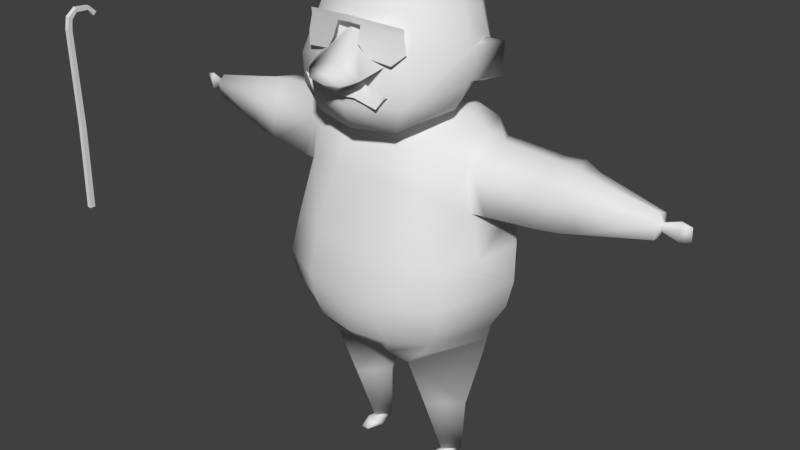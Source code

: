 # Source: Old_Man_02.blend  (saved by Blender 2.80.75; exported with 4.5.12 LTS)
import bpy
from mathutils import Matrix  # noqa: F401  (used for matrix-valued properties, if any)

bpy.ops.wm.read_factory_settings(use_empty=True)
scene = bpy.context.scene
scene.name = 'Scene'

# ---- collections
col_collection_1 = bpy.data.collections.new('Collection 1'); scene.collection.children.link(col_collection_1)
col_collection_2 = bpy.data.collections.new('Collection 2'); scene.collection.children.link(col_collection_2)

# ---- materials (node trees are filled in below, after node groups)
mat_material_002 = bpy.data.materials.new('Material.002')
mat_material_002.alpha_threshold = 0.0
mat_material_002.use_transparent_shadow = False
mat_material_002.roughness = 0.5
mat_material_002.line_color = (0.0, 0.0, 0.0, 1.0)
mat_material = bpy.data.materials.new('Material')
mat_material.alpha_threshold = 0.0
mat_material.use_transparent_shadow = False
mat_material.roughness = 0.5
mat_material.line_color = (0.0, 0.0, 0.0, 1.0)
mat_material_001 = bpy.data.materials.new('Material.001')
mat_material_001.use_transparent_shadow = False

# ---- material node trees
mat_material_001.use_nodes = True; mat_material_001.node_tree.nodes.clear()
_N = mat_material_001.node_tree.nodes; _L = mat_material_001.node_tree.links
n0 = _N.new('ShaderNodeOutputMaterial'); n0.name = 'Material Output'; n0.location = (300, 300)
n1 = _N.new('ShaderNodeBsdfPrincipled'); n1.name = 'Principled BSDF'; n1.location = (10, 300)
n1.distribution = 'GGX'
n1.subsurface_method = 'BURLEY'
n1.inputs[3].default_value = 1.45
n1.inputs[27].default_value = (0.0, 0.0, 0.0, 1.0)
n1.inputs[28].default_value = 1.0
_L.new(n1.outputs[0], n0.inputs[0])
n0.is_active_output = True

# ---- world
world_world = bpy.data.worlds.new('World'); scene.world = world_world
world_world.color = (0.05088, 0.05088, 0.05088)
world_world.use_sun_shadow = False
world_world.sun_shadow_jitter_overblur = 0.0
world_world.cycles.sampling_method = 'MANUAL'

# ---- meshes
me_cube_001 = bpy.data.meshes.new('Cube.001')
me_cube_001.from_pydata([(0.5481, -4.69, 4.487), (0.7322, -4.692, 4.503), (0.4582, -4.689, 4.397), (0.5054, -4.689, 4.357), (0.575, -4.69, 4.442), (0.7345, -4.692, 4.449), (0.8064, -4.693, 4.375), (0.8266, -4.693, 4.245), (0.8177, -4.693, 2.982), (0.8491, -4.694, 1.892), (0.9187, -4.695, 1.892), (0.8828, -4.694, 3.018), (0.8828, -4.694, 4.262), (0.8514, -4.694, 4.411), (0.5489, -4.628, 4.487), (0.733, -4.63, 4.503), (0.459, -4.627, 4.397), (0.5062, -4.627, 4.357), (0.5758, -4.628, 4.442), (0.7353, -4.63, 4.449), (0.8072, -4.631, 4.375), (0.8274, -4.631, 4.245), (0.8185, -4.631, 2.982), (0.8499, -4.632, 1.892), (0.9195, -4.633, 1.892), (0.8836, -4.632, 3.018), (0.8836, -4.632, 4.262), (0.8522, -4.632, 4.411), (0.8193, -0.9724, 2.239), (-0.9262, -0.75, 2.268), (0.7714, -0.6823, 3.682), (-0.6183, -0.6376, 4.037), (-3.893e-08, -1.244, 2.268), (-0.009764, -1.135, 4.082), (0.7902, -0.9219, 2.95), (-0.7438, -0.7333, 3.037), (-2.388e-07, -1.332, 3.037), (0.7458, -0.8274, 1.984), (0.02051, -1.076, 1.984), (-0.847, -0.659, 1.984), (0.02051, -0.07622, 1.551), (0.02051, -0.9905, 1.601), (-0.634, -0.5052, 1.601), (0.6795, -0.4936, 1.601), (0.9798, -0.4393, 1.984), (0.8405, -0.3453, 1.759), (0.7715, -0.1115, 1.705), (1.02, -0.2197, 1.984), (0.08933, -0.8325, 0.8969), (0.08923, -0.2229, 0.8969), (-0.2177, -0.5089, 0.8969), (0.3956, -0.5012, 0.8969), (-0.07167, -0.6744, 0.1007), (-0.07167, -0.3696, 0.1007), (-0.2219, -0.5126, 0.1007), (0.08339, -0.5088, 0.1007), (0.6426, -0.5244, 4.07), (0.04361, -0.7068, 4.283), (-0.3066, -0.5468, 4.283), (-0.397, -0.9011, 3.96), (-0.4107, -1.046, 3.037), (0.3809, -0.9996, 3.902), (0.4394, -1.185, 2.969), (-3.379e-07, -1.269, 3.367), (-0.3686, -0.9471, 3.537), (0.4102, -1.062, 3.436), (0.3199, -1.951, 3.864), (0.05983, -1.989, 4.05), (-0.2884, -1.891, 4.002), (-0.05342, -2.012, 3.414), (-0.3713, -1.906, 3.602), (0.2768, -1.971, 3.472), (0.1345, -2.846, 3.785), (0.04148, -2.846, 3.876), (-0.07906, -2.846, 3.835), (-0.02926, -2.846, 3.602), (-0.1256, -2.846, 3.688), (0.1022, -2.846, 3.625), (-0.6595, -0.6734, 3.537), (0.02148, -0.9223, 4.16), (0.3204, -1.737, 3.455), (-0.04055, -1.828, 3.393), (0.3451, -1.698, 3.878), (0.04256, -1.779, 4.067), (-0.2977, -1.645, 3.984), (-0.3479, -1.671, 3.581), (-0.2108, -2.081, 3.958), (0.05668, -2.136, 4.02), (0.2469, -2.122, 3.498), (-0.04928, -2.155, 3.446), (0.2881, -2.107, 3.851), (-0.2874, -2.089, 3.616), (-0.05592, -0.3541, 4.283), (-0.08222, -0.3089, 4.417), (0.3504, -0.3462, 4.166), (0.3415, -0.2625, 4.28), (-0.2776, -0.5673, 4.528), (0.8736, -0.4773, 4.27), (-0.4349, -0.6532, 4.844), (0.9397, -0.6131, 4.555), (0.8636, -0.7042, 4.815), (-0.009392, -1.4, 3.373), (-0.3735, -1.103, 3.547), (0.3894, -1.21, 3.44), (-0.375, -0.5571, 5.317), (0.7076, -0.5306, 5.418), (0.2941, -0.7421, 4.399), (0.2043, -0.8555, 4.691), (0.1982, -0.8445, 5.014), (0.1444, -0.7064, 5.373), (0.9215, -0.3995, 4.915), (1.175, -0.3178, 4.827), (1.301, -0.1925, 4.787), (1.028, -0.2347, 4.765), (0.9959, -0.3935, 4.63), (1.015, -0.5177, 4.704), (1.046, -0.3934, 4.535), (1.083, -0.1572, 4.607), (-0.01775, -0.8506, 4.641), (-0.02485, -0.8557, 5.068), (-0.1359, -0.9733, 4.679), (-0.1783, -0.963, 5.013), (-0.1818, -0.336, 5.609), (0.4902, -0.2971, 5.636), (0.133, -0.473, 5.625), (0.133, -0.2523, 5.732), (0.1311, -0.1693, 5.781), (0.4594, -0.1948, 5.781), (-0.01898, -0.1261, 5.696), (-0.1686, -0.1619, 5.675), (0.9487, -0.136, 5.266), (0.8471, -0.5711, 5.224), (0.8571, -0.6054, 5.053), (1.006, -0.15, 5.11), (0.9594, -0.507, 4.953), (0.9815, -0.2499, 4.98), (0.949, -0.135, 5.333), (0.8517, -0.573, 5.288), (-0.1154, -0.8271, 4.813), (-0.1185, -0.8319, 5.005), (-0.1208, -0.7238, 5.342), (0.04977, -2.877, 3.752), (0.01875, -2.877, 3.782), (-0.02147, -2.877, 3.768), (-0.004857, -2.877, 3.691), (-0.03701, -2.877, 3.719), (0.03901, -2.877, 3.699), (0.04977, -3.051, 3.774), (0.01875, -3.051, 3.846), (-0.02147, -3.051, 3.813), (-0.004857, -3.051, 3.631), (-0.03701, -3.051, 3.698), (0.03901, -3.051, 3.649), (0.01645, -3.157, 3.82), (-0.00193, -3.157, 3.652), (-0.1107, -0.5728, 0.1007), (-0.1107, -0.4712, 0.1007), (-0.03658, -0.5643, 0.1007), (-0.03658, -0.4797, 0.1007), (-0.1127, -0.5617, 0.04152), (-0.1127, -0.4824, 0.04152), (-0.04119, -0.551, 0.0718), (-0.04119, -0.4932, 0.0718), (-0.1138, -0.6109, -1.49e-08), (-0.1138, -0.4332, -1.49e-08), (0.2536, -0.5688, -1.49e-08), (0.2536, -0.4753, -1.49e-08), (-0.03328, -0.537, 0.05304), (-0.03413, -0.4793, 0.05304), (0.06987, -0.6433, -1.49e-08), (0.06987, -0.4059, -1.49e-08), (0.111, -0.5787, 0.06642), (0.1103, -0.4463, 0.06642), (0.8193, 0.9724, 2.239), (-0.9262, 0.75, 2.268), (0.7714, 0.6823, 3.682), (-0.6183, 0.6376, 4.037), (-3.893e-08, 1.244, 2.268), (-0.009764, 1.135, 4.082), (0.7902, 0.9219, 2.95), (-0.7438, 0.7333, 3.037), (-2.38e-07, 1.332, 3.037), (1.1, 0.0, 2.239), (1.06, 0.0, 1.984), (0.7458, 0.8274, 1.984), (0.02051, 1.076, 1.984), (-0.847, 0.659, 1.984), (0.02051, 0.07622, 1.551), (0.02051, 0.9905, 1.601), (-0.634, 0.5052, 1.601), (0.6795, 0.4936, 1.601), (0.9798, 0.4393, 1.984), (0.8405, 0.3453, 1.759), (0.7715, 0.1115, 1.705), (1.02, 0.2197, 1.984), (0.08933, 0.8325, 0.8969), (0.08923, 0.2229, 0.8969), (-0.2177, 0.5089, 0.8969), (0.3956, 0.5012, 0.8969), (-0.07167, 0.6744, 0.1007), (-0.07167, 0.3696, 0.1007), (-0.2219, 0.5126, 0.1007), (0.08339, 0.5088, 0.1007), (0.6426, 0.5244, 4.07), (0.04361, 0.7068, 4.283), (-0.3066, 0.5468, 4.283), (-0.397, 0.9011, 3.96), (-0.4107, 1.046, 3.037), (0.3809, 0.9996, 3.902), (0.4394, 1.185, 2.969), (-3.353e-07, 1.269, 3.367), (-0.3686, 0.9471, 3.537), (0.4102, 1.062, 3.436), (0.3199, 1.951, 3.864), (0.05983, 1.989, 4.05), (-0.2884, 1.891, 4.002), (-0.05342, 2.012, 3.414), (-0.3713, 1.906, 3.602), (0.2768, 1.971, 3.472), (0.1345, 2.846, 3.785), (0.04148, 2.846, 3.876), (-0.07906, 2.846, 3.835), (-0.02926, 2.846, 3.602), (-0.1256, 2.846, 3.688), (0.1022, 2.846, 3.625), (-0.6595, 0.6734, 3.537), (-0.9939, 2.793e-09, 2.26), (-0.7017, 2.596e-09, 4.037), (-0.8937, 6.861e-09, 2.992), (-0.9441, 4.901e-10, 1.984), (0.02051, 0.0, 1.551), (-0.7306, 2.193e-10, 1.601), (-0.3904, 1.082e-09, 4.283), (-0.1533, 4.244e-10, 4.283), (0.02148, 0.9223, 4.16), (0.7715, 0.0, 1.705), (0.3204, 1.737, 3.455), (-0.04055, 1.828, 3.393), (0.3451, 1.698, 3.878), (0.04256, 1.779, 4.067), (-0.2977, 1.645, 3.984), (-0.3479, 1.671, 3.581), (-0.2108, 2.081, 3.958), (0.05668, 2.136, 4.02), (0.2469, 2.122, 3.498), (-0.04928, 2.155, 3.446), (0.2881, 2.107, 3.851), (-0.2874, 2.089, 3.616), (-0.05592, 0.3541, 4.283), (-0.1691, 1.985e-10, 4.417), (-0.08222, 0.3089, 4.417), (0.3504, 0.3462, 4.166), (0.513, 5.428e-10, 4.141), (0.3415, 0.2625, 4.28), (0.4622, 3.152e-10, 4.261), (-0.4371, 1.923e-10, 4.528), (-0.2776, 0.5673, 4.528), (0.8736, 0.4773, 4.27), (0.969, 9.345e-10, 4.234), (-0.6373, -1.258e-10, 4.833), (-0.4349, 0.6532, 4.844), (0.9397, 0.6131, 4.555), (1.086, 3.415e-10, 4.504), (0.8636, 0.7042, 4.815), (1.001, 3.894e-10, 4.675), (-0.009392, 1.4, 3.373), (-0.3735, 1.103, 3.547), (0.3894, 1.21, 3.44), (-0.6435, 0.0, 5.299), (-0.375, 0.5571, 5.317), (0.7076, 0.5306, 5.418), (0.8398, 6.955e-09, 5.461), (0.2941, 0.7421, 4.399), (0.2043, 0.8555, 4.691), (0.1982, 0.8445, 5.014), (0.1444, 0.7064, 5.373), (0.9215, 0.3995, 4.915), (0.8372, 7.288e-10, 5.264), (1.175, 0.3178, 4.827), (1.143, 3.697e-10, 4.657), (1.096, 7.288e-10, 4.962), (1.326, 3.838e-10, 4.77), (1.301, 5.128e-10, 4.87), (1.278, 3.849e-10, 4.725), (1.301, 0.1925, 4.787), (1.028, 0.2347, 4.765), (0.9959, 0.3935, 4.63), (1.015, 0.5177, 4.704), (1.046, 0.3934, 4.535), (1.083, 0.1572, 4.607), (1.1, 3.241e-10, 4.599), (-0.01775, 0.8506, 4.641), (-0.02485, 0.8557, 5.068), (-0.1359, 0.9733, 4.679), (-0.1783, 0.963, 5.013), (-0.8293, 6.674e-09, 3.582), (-0.4042, 0.0, 5.607), (-0.1818, 0.336, 5.609), (0.4902, 0.2971, 5.636), (0.5935, 5.362e-10, 5.643), (0.133, 0.473, 5.625), (0.133, 0.2523, 5.732), (0.1311, 0.1693, 5.781), (0.1526, 0.0, 5.824), (0.4497, 2.091e-10, 5.788), (0.6171, 4.517e-10, 5.72), (0.4594, 0.1948, 5.781), (-0.1709, 0.0, 5.705), (-0.01898, 0.1261, 5.696), (-0.1686, 0.1619, 5.675), (0.9487, 0.136, 5.266), (0.8471, 0.5711, 5.224), (0.8571, 0.6054, 5.053), (1.006, 0.15, 5.11), (0.9594, 0.507, 4.953), (0.9815, 0.2499, 4.98), (0.949, 0.135, 5.333), (0.8517, 0.573, 5.288), (0.9475, 6.677e-10, 5.271), (0.948, 6.422e-10, 5.339), (-0.1154, 0.8271, 4.813), (-0.1185, 0.8319, 5.005), (-0.1208, 0.7238, 5.342), (0.04977, 2.877, 3.752), (0.01875, 2.877, 3.782), (-0.02147, 2.877, 3.768), (-0.004857, 2.877, 3.691), (-0.03701, 2.877, 3.719), (0.03901, 2.877, 3.699), (0.04977, 3.051, 3.774), (0.01875, 3.051, 3.846), (-0.02147, 3.051, 3.813), (-0.004857, 3.051, 3.631), (-0.03701, 3.051, 3.698), (0.03901, 3.051, 3.649), (0.01645, 3.157, 3.82), (-0.00193, 3.157, 3.652), (-0.1107, 0.5728, 0.1007), (-0.1107, 0.4712, 0.1007), (-0.03658, 0.5643, 0.1007), (-0.03658, 0.4797, 0.1007), (-0.1127, 0.5617, 0.04152), (-0.1127, 0.4824, 0.04152), (-0.04119, 0.551, 0.0718), (-0.04119, 0.4932, 0.0718), (-0.1138, 0.6109, -1.49e-08), (-0.1138, 0.4332, -1.49e-08), (0.2536, 0.5688, -1.49e-08), (0.2536, 0.4753, -1.49e-08), (-0.03328, 0.537, 0.05304), (-0.03413, 0.4793, 0.05304), (0.06987, 0.6433, -1.49e-08), (0.06987, 0.4059, -1.49e-08), (0.111, 0.5787, 0.06642), (0.1103, 0.4463, 0.06642), (-0.0007807, -1.325, 2.593), (0.838, -1.015, 2.502), (-0.8444, -0.7738, 2.593), (-0.9505, 6.062e-09, 2.57), (-0.0007807, 1.325, 2.593), (0.838, 1.015, 2.502), (-0.8444, 0.7738, 2.593), (0.02051, -1.033, 1.793), (-0.7405, -0.5821, 1.793), (0.733, -0.6861, 1.793), (-0.8373, 3.547e-10, 1.793), (0.02051, 1.033, 1.793), (-0.7405, 0.5821, 1.793), (0.733, 0.6861, 1.793), (1.1, -0.4283, 2.239), (0.8129, -0.3427, 3.682), (1.045, -0.4173, 3.039), (0.6757, -0.2701, 4.034), (1.122, -0.4487, 2.502), (1.1, 0.4283, 2.239), (0.8129, 0.3427, 3.682), (1.045, 0.4173, 3.039), (0.6757, 0.2701, 4.034), (1.122, 0.4487, 2.502)], [], [(2, 3, 4, 0), (0, 4, 5, 1), (6, 13, 1, 5), (7, 12, 13, 6), (8, 11, 12, 7), (9, 10, 11, 8), (16, 14, 18, 17), (14, 15, 19, 18), (20, 19, 15, 27), (21, 20, 27, 26), (22, 21, 26, 25), (23, 22, 25, 24), (4, 3, 17, 18), (12, 11, 25, 26), (5, 4, 18, 19), (13, 12, 26, 27), (6, 5, 19, 20), (1, 13, 27, 15), (7, 6, 20, 21), (8, 7, 21, 22), (0, 1, 15, 14), (9, 8, 22, 23), (2, 0, 14, 16), (10, 9, 23, 24), (3, 2, 16, 17), (11, 10, 24, 25), (28, 32, 38, 37), (204, 248, 251, 203), (371, 370, 30, 34), (78, 64, 59, 31), (80, 82, 66, 71), (356, 34, 62, 36, 355), (355, 36, 60, 35, 357), (373, 371, 34, 356), (173, 374, 194, 191, 184), (32, 29, 39, 38), (365, 231, 42, 363), (43, 41, 48, 51), (363, 42, 41, 362), (362, 41, 43, 364), (51, 48, 52, 55), (44, 45, 46, 47), (230, 40, 42, 231), (40, 230, 235, 46), (43, 40, 46, 45), (364, 43, 45), (50, 49, 53, 54), (49, 51, 55, 53), (40, 43, 51, 49), (42, 40, 49, 50), (41, 42, 50, 48), (54, 53, 156, 155, 52), (48, 50, 54, 52), (233, 232, 58, 57, 92), (47, 46, 235, 183), (31, 59, 33, 79), (227, 31, 58, 232), (81, 80, 71, 69), (61, 65, 30), (36, 63, 64, 60), (62, 65, 63, 36), (89, 88, 77, 75), (87, 86, 74, 73), (82, 83, 67, 66), (83, 84, 68, 67), (85, 81, 69, 70), (84, 85, 70, 68), (76, 75, 144, 145), (72, 73, 142, 141), (88, 90, 72, 77), (90, 87, 73, 72), (91, 89, 75, 76), (86, 91, 76, 74), (34, 30, 65, 62), (60, 64, 78, 35), (29, 226, 229, 39), (357, 35, 228, 358), (78, 31, 227, 295), (33, 61, 79), (30, 56, 61), (79, 61, 56, 57), (79, 57, 58, 31), (61, 103, 65), (102, 101, 81, 85), (33, 59, 84, 83), (61, 33, 83, 82), (101, 103, 80, 81), (80, 103, 61, 82), (68, 70, 91, 86), (70, 69, 89, 91), (66, 67, 87, 90), (71, 66, 90, 88), (67, 68, 86, 87), (69, 71, 88, 89), (233, 92, 93, 249), (374, 182, 183, 194), (252, 377, 203, 251), (94, 252, 254, 95), (92, 94, 95, 93), (249, 93, 96, 255), (95, 254, 258, 97), (93, 95, 97, 106, 96), (255, 96, 98, 259), (106, 97, 99, 107), (97, 258, 262, 99), (99, 262, 264, 110, 100), (138, 139, 98), (63, 65, 103, 101), (64, 63, 101, 102), (64, 102, 59), (59, 102, 85, 84), (108, 100, 105, 109), (277, 110, 111, 280), (259, 98, 104, 268), (139, 108, 109, 140), (99, 100, 108, 107), (96, 106, 107, 138, 98), (100, 110, 277, 271, 105), (283, 281, 112), (281, 282, 112), (110, 264, 279, 111), (282, 280, 111, 112), (279, 283, 112, 111), (115, 116, 114), (113, 114, 116, 117), (290, 264, 113, 117), (107, 118, 119, 108), (118, 120, 121, 119), (119, 121, 108), (118, 107, 120), (121, 120, 107, 108), (35, 78, 295, 228), (105, 271, 299, 123), (104, 140, 122), (109, 105, 123, 124), (268, 104, 122, 296), (303, 126, 127, 304), (124, 125, 122), (123, 125, 124), (126, 125, 123, 127), (305, 304, 127), (123, 299, 305, 127), (122, 125, 128, 129), (303, 307, 128, 126), (307, 296, 129), (129, 128, 307), (126, 128, 125), (130, 131, 132, 134, 135, 133), (130, 136, 137, 131), (130, 318, 319, 136), (98, 139, 140, 104), (107, 108, 139, 138), (109, 124, 122, 140), (122, 129, 296), (146, 141, 147, 152), (144, 146, 152, 150), (74, 76, 145, 143), (73, 74, 143, 142), (75, 77, 146, 144), (77, 72, 141, 146), (149, 151, 154, 153), (151, 150, 154), (141, 142, 148, 147), (145, 144, 150, 151), (143, 145, 151, 149), (142, 143, 149, 148), (148, 149, 153), (150, 152, 154), (152, 147, 153, 154), (147, 148, 153), (157, 155, 159, 161), (155, 157, 52), (53, 158, 156), (53, 55, 52, 157, 158), (162, 161, 167, 168), (155, 156, 160, 159), (156, 158, 162, 160), (158, 157, 161, 162), (159, 160, 164, 163), (169, 170, 166, 165), (159, 167, 161), (162, 168, 160), (172, 168, 167, 171), (166, 172, 171, 165), (163, 164, 170, 169), (166, 170, 172), (169, 165, 171), (163, 169, 171, 167), (172, 170, 164, 168), (164, 160, 168), (159, 163, 167), (173, 184, 185, 177), (377, 372, 370, 375), (376, 179, 175, 375), (225, 176, 206, 211), (236, 218, 213, 238), (360, 359, 181, 209, 179), (359, 361, 180, 207, 181), (378, 360, 179, 376), (182, 373, 369), (177, 185, 186, 174), (365, 367, 189, 231), (190, 198, 195, 188), (367, 366, 188, 189), (366, 368, 190, 188), (198, 202, 199, 195), (191, 194, 193, 192), (230, 231, 189, 187), (187, 193, 235, 230), (190, 192, 193, 187), (37, 364, 45, 44), (197, 201, 200, 196), (196, 200, 202, 198), (187, 196, 198, 190), (189, 197, 196, 187), (188, 195, 197, 189), (201, 199, 337, 338, 200), (195, 199, 201, 197), (233, 248, 204, 205, 232), (194, 183, 235, 193), (176, 234, 178, 206), (227, 232, 205, 176), (237, 216, 218, 236), (208, 175, 212), (181, 207, 211, 210), (209, 181, 210, 212), (245, 222, 224, 244), (243, 220, 221, 242), (238, 213, 214, 239), (239, 214, 215, 240), (241, 217, 216, 237), (240, 215, 217, 241), (223, 327, 326, 222), (219, 323, 324, 220), (244, 224, 219, 246), (246, 219, 220, 243), (247, 223, 222, 245), (242, 221, 223, 247), (179, 209, 212, 175), (207, 180, 225, 211), (174, 186, 229, 226), (361, 358, 228, 180), (225, 295, 227, 176), (178, 234, 208), (175, 208, 203), (234, 204, 203, 208), (234, 176, 205, 204), (208, 212, 267), (266, 241, 237, 265), (178, 239, 240, 206), (208, 238, 239, 178), (265, 237, 236, 267), (236, 238, 208, 267), (215, 242, 247, 217), (217, 247, 245, 216), (213, 246, 243, 214), (218, 244, 246, 213), (214, 243, 242, 215), (216, 245, 244, 218), (233, 249, 250, 248), (183, 182, 369, 47), (252, 372, 377), (251, 253, 254, 252), (248, 250, 253, 251), (249, 255, 256, 250), (253, 257, 258, 254), (250, 256, 272, 257, 253), (255, 259, 260, 256), (272, 273, 261, 257), (257, 261, 262, 258), (261, 263, 276, 264, 262), (320, 260, 321), (210, 265, 267, 212), (211, 266, 265, 210), (211, 206, 266), (206, 240, 241, 266), (274, 275, 270, 263), (277, 280, 278, 276), (259, 268, 269, 260), (321, 322, 275, 274), (261, 273, 274, 263), (256, 260, 320, 273, 272), (263, 270, 271, 277, 276), (283, 284, 281), (281, 284, 282), (276, 278, 279, 264), (282, 284, 278, 280), (279, 278, 284, 283), (287, 286, 288), (285, 289, 288, 286), (290, 289, 285, 264), (273, 274, 292, 291), (291, 292, 294, 293), (292, 274, 294), (291, 293, 273), (294, 274, 273, 293), (180, 228, 295, 225), (270, 298, 299, 271), (269, 297, 322), (275, 300, 298, 270), (268, 296, 297, 269), (303, 304, 306, 302), (300, 297, 301), (298, 300, 301), (302, 306, 298, 301), (305, 306, 304), (298, 306, 305, 299), (297, 309, 308, 301), (303, 302, 308, 307), (307, 309, 296), (309, 307, 308), (302, 301, 308), (310, 313, 315, 314, 312, 311), (310, 311, 317, 316), (310, 316, 319, 318), (260, 269, 322, 321), (273, 320, 321, 274), (275, 322, 297, 300), (297, 296, 309), (328, 334, 329, 323), (326, 332, 334, 328), (221, 325, 327, 223), (220, 324, 325, 221), (222, 326, 328, 224), (224, 328, 323, 219), (331, 335, 336, 333), (333, 336, 332), (323, 329, 330, 324), (327, 333, 332, 326), (325, 331, 333, 327), (324, 330, 331, 325), (330, 335, 331), (332, 336, 334), (334, 336, 335, 329), (329, 335, 330), (339, 343, 341, 337), (337, 199, 339), (200, 338, 340), (200, 340, 339, 199, 202), (344, 350, 349, 343), (337, 341, 342, 338), (338, 342, 344, 340), (340, 344, 343, 339), (341, 345, 346, 342), (351, 347, 348, 352), (341, 343, 349), (344, 342, 350), (354, 353, 349, 350), (348, 347, 353, 354), (345, 351, 352, 346), (348, 354, 352), (351, 353, 347), (345, 349, 353, 351), (354, 350, 346, 352), (346, 350, 342), (341, 349, 345), (174, 226, 358, 361), (374, 173, 360, 378), (177, 174, 361, 359), (173, 177, 359, 360), (29, 357, 358, 226), (369, 373, 356, 28), (32, 355, 357, 29), (28, 356, 355, 32), (185, 184, 368, 366), (186, 185, 366, 367), (229, 186, 367, 365), (38, 362, 364, 37), (39, 363, 362, 38), (229, 365, 363, 39), (184, 191, 192, 368), (368, 192, 190), (371, 376, 375, 370), (57, 56, 94, 92), (378, 376, 371, 373), (30, 370, 372, 56), (373, 182, 378), (372, 252, 94, 56), (374, 378, 182), (175, 203, 377, 375), (28, 37, 44, 47, 369)])
me_cube_001.polygons.foreach_set('use_smooth', [0, 0, 0, 0, 0, 0, 0, 0, 0, 0, 0, 0, 0, 0, 0, 0, 0, 0, 0, 0, 0, 0, 0, 0, 0, 0, 1, 1, 1, 1, 1, 1, 1, 1, 1, 1, 1, 1, 1, 1, 1, 1, 1, 1, 1, 1, 1, 1, 1, 1, 1, 1, 1, 1, 1, 1, 1, 1, 1, 1, 1, 1, 1, 1, 1, 1, 1, 1, 1, 1, 1, 1, 1, 1, 1, 1, 1, 1, 1, 1, 1, 1, 1, 1, 1, 1, 1, 1, 1, 1, 1, 1, 1, 1, 1, 1, 1, 1, 1, 1, 1, 1, 1, 1, 1, 1, 1, 1, 1, 1, 1, 1, 1, 1, 1, 1, 1, 1, 1, 1, 1, 1, 1, 1, 1, 1, 1, 1, 1, 1, 1, 1, 1, 1, 1, 1, 1, 1, 1, 1, 1, 1, 1, 1, 1, 1, 1, 1, 1, 1, 1, 1, 1, 1, 1, 1, 1, 1, 1, 1, 1, 1, 1, 1, 1, 1, 1, 1, 1, 1, 1, 1, 1, 1, 1, 1, 1, 1, 1, 1, 1, 1, 1, 1, 1, 1, 1, 1, 1, 1, 1, 1, 1, 1, 1, 1, 1, 1, 1, 1, 1, 1, 1, 1, 1, 1, 1, 1, 1, 1, 1, 1, 1, 1, 1, 1, 1, 1, 1, 1, 1, 1, 1, 1, 1, 1, 1, 1, 1, 1, 1, 1, 1, 1, 1, 1, 1, 1, 1, 1, 1, 1, 1, 1, 1, 1, 1, 1, 1, 1, 1, 1, 1, 1, 1, 1, 1, 1, 1, 1, 1, 1, 1, 1, 1, 1, 1, 1, 1, 1, 1, 1, 1, 1, 1, 1, 1, 1, 1, 1, 1, 1, 1, 1, 1, 1, 1, 1, 1, 1, 1, 1, 1, 1, 1, 1, 1, 1, 1, 1, 1, 1, 1, 1, 1, 1, 1, 1, 1, 1, 1, 1, 1, 1, 1, 1, 1, 1, 1, 1, 1, 1, 1, 1, 1, 1, 1, 1, 1, 1, 1, 1, 1, 1, 1, 1, 1, 1, 1, 1, 1, 1, 1, 1, 1, 1, 1, 1, 1, 1, 1, 1, 1, 1, 1, 1, 1, 1, 1, 1, 1, 1, 1, 1, 1, 1, 1, 1, 1, 1, 1, 1, 1, 1, 1, 1, 1, 1, 1, 1, 1])
me_cube_001.polygons.foreach_set('material_index', [0, 0, 0, 0, 0, 0, 0, 0, 0, 0, 0, 0, 0, 0, 0, 0, 0, 0, 0, 0, 0, 0, 0, 0, 0, 0, 1, 1, 1, 1, 1, 1, 1, 1, 1, 1, 1, 1, 1, 1, 1, 1, 1, 1, 1, 1, 1, 1, 1, 1, 1, 1, 1, 1, 1, 1, 1, 1, 1, 1, 1, 1, 1, 1, 1, 1, 1, 1, 1, 1, 1, 1, 1, 1, 1, 1, 1, 1, 1, 1, 1, 1, 1, 1, 1, 1, 1, 1, 1, 1, 1, 1, 1, 1, 1, 1, 1, 1, 1, 1, 1, 1, 1, 1, 1, 1, 1, 1, 1, 1, 1, 1, 1, 1, 1, 1, 1, 1, 1, 1, 1, 1, 1, 1, 1, 1, 1, 1, 1, 1, 1, 1, 1, 1, 1, 1, 1, 1, 1, 1, 1, 1, 1, 1, 1, 1, 1, 2, 2, 2, 1, 1, 1, 1, 1, 1, 1, 1, 1, 1, 1, 1, 1, 1, 1, 1, 1, 1, 1, 1, 1, 1, 1, 1, 1, 1, 1, 1, 1, 1, 1, 1, 1, 1, 1, 1, 1, 1, 1, 1, 1, 1, 1, 1, 1, 1, 1, 1, 1, 1, 1, 1, 1, 1, 1, 1, 1, 1, 1, 1, 1, 1, 1, 1, 1, 1, 1, 1, 1, 1, 1, 1, 1, 1, 1, 1, 1, 1, 1, 1, 1, 1, 1, 1, 1, 1, 1, 1, 1, 1, 1, 1, 1, 1, 1, 1, 1, 1, 1, 1, 1, 1, 1, 1, 1, 1, 1, 1, 1, 1, 1, 1, 1, 1, 1, 1, 1, 1, 1, 1, 1, 1, 1, 1, 1, 1, 1, 1, 1, 1, 1, 1, 1, 1, 1, 1, 1, 1, 1, 1, 1, 1, 1, 1, 1, 1, 1, 1, 1, 1, 1, 1, 1, 1, 1, 1, 1, 1, 1, 1, 1, 1, 2, 2, 2, 1, 1, 1, 1, 1, 1, 1, 1, 1, 1, 1, 1, 1, 1, 1, 1, 1, 1, 1, 1, 1, 1, 1, 1, 1, 1, 1, 1, 1, 1, 1, 1, 1, 1, 1, 1, 1, 1, 1, 1, 1, 1, 1, 1, 1, 1, 1, 1, 1, 1, 1, 1, 1, 1, 1, 1, 1, 1, 1, 1, 1, 1, 1, 1, 1, 1])
_uv = me_cube_001.uv_layers.new(name='UVMap')
_uv.uv.foreach_set('vector', [0.06296, 0.6001, 0.05733, 0.5953, 0.04904, 0.6055, 0.05225, 0.6108, 0.05225, 0.6108, 0.04904, 0.6055, 0.03003, 0.6063, 0.03031, 0.6127, 0.02147, 0.5974, 0.01612, 0.6017, 0.03031, 0.6127, 0.03003, 0.6063, 0.01906, 0.5819, 0.01237, 0.584, 0.01612, 0.6017, 0.02147, 0.5974, 0.02013, 0.4315, 0.01237, 0.4357, 0.01237, 0.584, 0.01906, 0.5819, 0.01638, 0.3016, 0.008086, 0.3016, 0.01237, 0.4357, 0.02013, 0.4315, 0.06286, 0.6001, 0.05215, 0.6108, 0.04894, 0.6055, 0.05724, 0.5953, 0.05215, 0.6108, 0.03021, 0.6127, 0.02994, 0.6063, 0.04894, 0.6055, 0.02137, 0.5974, 0.02994, 0.6063, 0.03021, 0.6127, 0.01602, 0.6017, 0.01896, 0.5819, 0.02137, 0.5974, 0.01602, 0.6017, 0.01227, 0.584, 0.02004, 0.4315, 0.01896, 0.5819, 0.01227, 0.584, 0.01227, 0.4357, 0.01629, 0.3016, 0.02004, 0.4315, 0.01227, 0.4357, 0.007991, 0.3016, 0.03196, 0.6055, 0.03206, 0.5953, 0.03945, 0.5953, 0.03934, 0.6055, 0.03148, 0.584, 0.03148, 0.4357, 0.03887, 0.4357, 0.03887, 0.584, 0.03171, 0.6063, 0.03196, 0.6055, 0.03934, 0.6055, 0.03909, 0.6063, 0.03153, 0.6017, 0.03148, 0.584, 0.03887, 0.584, 0.03891, 0.6017, 0.0316, 0.5974, 0.03171, 0.6063, 0.03909, 0.6063, 0.03898, 0.5974, 0.03172, 0.6127, 0.03153, 0.6017, 0.03891, 0.6017, 0.0391, 0.6127, 0.03157, 0.5819, 0.0316, 0.5974, 0.03898, 0.5974, 0.03895, 0.5819, 0.03158, 0.4315, 0.03157, 0.5819, 0.03895, 0.5819, 0.03897, 0.4315, 0.032, 0.6108, 0.03172, 0.6127, 0.0391, 0.6127, 0.03938, 0.6108, 0.03154, 0.3016, 0.03158, 0.4315, 0.03897, 0.4315, 0.03892, 0.3016, 0.03214, 0.6001, 0.032, 0.6108, 0.03938, 0.6108, 0.03952, 0.6001, 0.03143, 0.3016, 0.03154, 0.3016, 0.03892, 0.3016, 0.03881, 0.3016, 0.03206, 0.5953, 0.03214, 0.6001, 0.03952, 0.6001, 0.03945, 0.5953, 0.03148, 0.4357, 0.03143, 0.3016, 0.03881, 0.3016, 0.03887, 0.4357, 0.162, 0.07086, 0.01351, 0.07245, 0.02901, 0.01269, 0.1679, 0.02006, 0.4772, 0.4681, 0.4174, 0.5004, 0.398, 0.4244, 0.42, 0.3683, 0.2644, 0.192, 0.2751, 0.3028, 0.2183, 0.3042, 0.1725, 0.1853, 0.8558, 0.2877, 0.7861, 0.2937, 0.8029, 0.3671, 0.8605, 0.3695, 0.6224, 0.4649, 0.6866, 0.4692, 0.6833, 0.4353, 0.6245, 0.4323, 0.1608, 0.1134, 0.1725, 0.1853, 0.09894, 0.1965, 0.01655, 0.2188, 0.009317, 0.1347, 0.6821, 0.1305, 0.6856, 0.2098, 0.7737, 0.204, 0.8532, 0.1986, 0.8551, 0.1211, 0.2588, 0.1064, 0.2644, 0.192, 0.1725, 0.1853, 0.1608, 0.1134, 0.4978, 0.0689, 0.4009, 0.06308, 0.3703, 0.01464, 0.4106, 0.01689, 0.4914, 0.0183, 0.6869, 0.07105, 0.8639, 0.06711, 0.8679, 0.01601, 0.6979, 0.01011, 0.9839, 0.5796, 0.9842, 0.5988, 0.9243, 0.6106, 0.9196, 0.587, 0.8858, 0.9333, 0.988, 0.9328, 0.9798, 0.8546, 0.9297, 0.8468, 0.9196, 0.587, 0.9243, 0.6106, 0.8303, 0.6313, 0.8237, 0.6163, 0.9915, 0.949, 0.988, 0.9328, 0.8858, 0.9333, 0.8951, 0.9658, 0.9297, 0.8468, 0.9798, 0.8546, 0.9969, 0.7657, 0.9726, 0.7608, 0.8606, 0.9829, 0.8579, 0.9572, 0.8332, 0.9413, 0.8375, 0.9795, 0.9949, 0.677, 0.987, 0.6781, 0.9243, 0.6106, 0.9842, 0.5988, 0.8297, 0.8546, 0.8211, 0.8546, 0.8206, 0.9401, 0.8332, 0.9413, 0.8858, 0.9333, 0.8297, 0.8546, 0.8332, 0.9413, 0.8579, 0.9572, 0.8951, 0.9658, 0.8858, 0.9333, 0.8579, 0.9572, 0.8929, 0.714, 0.9382, 0.7378, 0.8851, 0.8131, 0.8642, 0.8064, 0.8967, 0.814, 0.9297, 0.8468, 0.9726, 0.7608, 0.9557, 0.7455, 0.8297, 0.8546, 0.8858, 0.9333, 0.9297, 0.8468, 0.8967, 0.814, 0.9243, 0.6106, 0.987, 0.6781, 0.9382, 0.7378, 0.8929, 0.714, 0.8303, 0.6313, 0.9243, 0.6106, 0.8929, 0.714, 0.8388, 0.708, 0.7613, 0.8887, 0.7645, 0.9376, 0.774, 0.9137, 0.7903, 0.8961, 0.8133, 0.8847, 0.8388, 0.708, 0.8929, 0.714, 0.8642, 0.8064, 0.8419, 0.8, 0.9276, 0.4953, 0.9439, 0.4564, 0.8533, 0.434, 0.7978, 0.4704, 0.8627, 0.4868, 0.8375, 0.9795, 0.8332, 0.9413, 0.8206, 0.9401, 0.8138, 0.9785, 0.8605, 0.3695, 0.8029, 0.3671, 0.7331, 0.4124, 0.7633, 0.4395, 0.9664, 0.3888, 0.8605, 0.3695, 0.8533, 0.434, 0.9439, 0.4564, 0.5695, 0.4406, 0.6224, 0.4649, 0.6245, 0.4323, 0.5764, 0.4114, 0.1451, 0.3682, 0.1179, 0.2827, 0.2183, 0.3042, 0.6856, 0.2098, 0.6963, 0.2691, 0.7861, 0.2937, 0.7737, 0.204, 0.09894, 0.1965, 0.1179, 0.2827, 0.02918, 0.2813, 0.01655, 0.2188, 0.585, 0.3896, 0.628, 0.4093, 0.646, 0.314, 0.6326, 0.3018, 0.724, 0.3963, 0.6825, 0.4105, 0.6662, 0.3125, 0.6812, 0.3035, 0.6866, 0.4692, 0.7403, 0.4517, 0.7304, 0.4201, 0.6833, 0.4353, 0.7414, 0.4503, 0.6878, 0.4672, 0.6847, 0.4333, 0.7317, 0.4186, 0.6233, 0.4633, 0.5705, 0.4387, 0.5778, 0.4103, 0.6256, 0.4309, 0.6878, 0.4672, 0.6233, 0.4633, 0.6256, 0.4309, 0.6847, 0.4333, 0.6475, 0.3126, 0.6337, 0.3019, 0.648, 0.2956, 0.6532, 0.3001, 0.6656, 0.3146, 0.6806, 0.3054, 0.6661, 0.2982, 0.661, 0.3025, 0.628, 0.4093, 0.681, 0.4119, 0.6656, 0.3146, 0.646, 0.314, 0.681, 0.4119, 0.7229, 0.3976, 0.6806, 0.3054, 0.6656, 0.3146, 0.6293, 0.4078, 0.5861, 0.3885, 0.6337, 0.3019, 0.6475, 0.3126, 0.6825, 0.4105, 0.6293, 0.4078, 0.6475, 0.3126, 0.6662, 0.3125, 0.1725, 0.1853, 0.2183, 0.3042, 0.1179, 0.2827, 0.09894, 0.1965, 0.7737, 0.204, 0.7861, 0.2937, 0.8558, 0.2877, 0.8532, 0.1986, 0.8639, 0.06711, 0.9897, 0.05979, 0.9859, 0.01017, 0.8679, 0.01601, 0.8551, 0.1211, 0.8532, 0.1986, 0.9869, 0.1954, 0.9902, 0.1184, 0.8558, 0.2877, 0.8605, 0.3695, 0.9664, 0.3888, 0.9797, 0.3025, 0.102, 0.4426, 0.1451, 0.3682, 0.1442, 0.4539, 0.2183, 0.3042, 0.244, 0.3702, 0.1451, 0.3682, 0.1442, 0.4539, 0.1451, 0.3682, 0.244, 0.3702, 0.1883, 0.4716, 0.7633, 0.4395, 0.7978, 0.4704, 0.8533, 0.434, 0.8605, 0.3695, 0.6942, 0.5671, 0.6196, 0.5364, 0.6189, 0.5587, 0.6208, 0.5349, 0.5607, 0.5038, 0.5705, 0.4387, 0.6233, 0.4633, 0.762, 0.5409, 0.6953, 0.5657, 0.6878, 0.4672, 0.7414, 0.4503, 0.6942, 0.5671, 0.7611, 0.5425, 0.7403, 0.4517, 0.6866, 0.4692, 0.5594, 0.5053, 0.6196, 0.5364, 0.6224, 0.4649, 0.5695, 0.4406, 0.6224, 0.4649, 0.6196, 0.5364, 0.6942, 0.5671, 0.6866, 0.4692, 0.6847, 0.4333, 0.6256, 0.4309, 0.6293, 0.4078, 0.6825, 0.4105, 0.6256, 0.4309, 0.5778, 0.4103, 0.5861, 0.3885, 0.6293, 0.4078, 0.6833, 0.4353, 0.7304, 0.4201, 0.7229, 0.3976, 0.681, 0.4119, 0.6245, 0.4323, 0.6833, 0.4353, 0.681, 0.4119, 0.628, 0.4093, 0.7317, 0.4186, 0.6847, 0.4333, 0.6825, 0.4105, 0.724, 0.3963, 0.5764, 0.4114, 0.6245, 0.4323, 0.628, 0.4093, 0.585, 0.3896, 0.263, 0.6482, 0.3404, 0.6756, 0.3243, 0.7044, 0.2534, 0.6699, 0.4009, 0.06308, 0.33, 0.06066, 0.3298, 0.01529, 0.3703, 0.01464, 0.3324, 0.4005, 0.3782, 0.3648, 0.42, 0.3683, 0.398, 0.4244, 0.4316, 0.6501, 0.5215, 0.6485, 0.5215, 0.6736, 0.4437, 0.6846, 0.3404, 0.6756, 0.4316, 0.6501, 0.4437, 0.6846, 0.3243, 0.7044, 0.2534, 0.6699, 0.3243, 0.7044, 0.3113, 0.7834, 0.2142, 0.7048, 0.4437, 0.6846, 0.5215, 0.6736, 0.5215, 0.7803, 0.4734, 0.7867, 0.3243, 0.7044, 0.4437, 0.6846, 0.4734, 0.7867, 0.4053, 0.7838, 0.3113, 0.7834, 0.1143, 0.9264, 0.01708, 0.9292, 0.01197, 0.8757, 0.1143, 0.875, 0.4053, 0.7838, 0.4734, 0.7867, 0.4674, 0.8151, 0.3882, 0.8198, 0.4734, 0.7867, 0.5215, 0.7803, 0.5215, 0.8072, 0.4674, 0.8151, 0.4674, 0.8151, 0.5215, 0.8072, 0.5215, 0.8237, 0.4874, 0.8485, 0.4585, 0.837, 0.3464, 0.8364, 0.3475, 0.8625, 0.2912, 0.8437, 0.5571, 0.5248, 0.6189, 0.5587, 0.6196, 0.5364, 0.5594, 0.5053, 0.6199, 0.5573, 0.558, 0.5234, 0.5607, 0.5038, 0.6208, 0.5349, 0.6199, 0.5573, 0.6208, 0.5349, 0.6953, 0.5657, 0.6953, 0.5657, 0.6208, 0.5349, 0.6233, 0.4633, 0.6878, 0.4672, 0.3883, 0.8595, 0.4585, 0.837, 0.4625, 0.901, 0.3903, 0.9093, 0.5215, 0.8895, 0.4874, 0.8485, 0.5105, 0.8446, 0.5215, 0.8575, 0.1143, 0.875, 0.01197, 0.8757, 0.02992, 0.8004, 0.1143, 0.8159, 0.3475, 0.8625, 0.3883, 0.8595, 0.3903, 0.9093, 0.3538, 0.9111, 0.4674, 0.8151, 0.4585, 0.837, 0.3883, 0.8595, 0.3882, 0.8198, 0.3113, 0.7834, 0.4053, 0.7838, 0.3882, 0.8198, 0.3464, 0.8364, 0.2912, 0.8437, 0.4585, 0.837, 0.4874, 0.8485, 0.5215, 0.8895, 0.5215, 0.9115, 0.4625, 0.901, 0.5215, 0.8421, 0.5215, 0.8439, 0.5171, 0.8444, 0.5215, 0.8439, 0.5215, 0.8463, 0.5171, 0.8444, 0.4874, 0.8485, 0.5215, 0.8237, 0.5215, 0.836, 0.5105, 0.8446, 0.5215, 0.8463, 0.5215, 0.8575, 0.5105, 0.8446, 0.5171, 0.8444, 0.5215, 0.836, 0.5215, 0.8421, 0.5171, 0.8444, 0.5105, 0.8446, 0.029, 0.9699, 0.0504, 0.9497, 0.04879, 0.9646, 0.07233, 0.9837, 0.04879, 0.9646, 0.0504, 0.9497, 0.08481, 0.9611, 0.107, 0.9584, 0.107, 0.976, 0.07233, 0.9837, 0.08481, 0.9611, 0.2304, 0.8882, 0.2619, 0.8828, 0.2597, 0.9427, 0.2288, 0.9335, 0.2619, 0.8828, 0.2867, 0.8876, 0.2867, 0.9352, 0.2597, 0.9427, 0.2466, 0.8259, 0.2732, 0.8169, 0.2175, 0.8119, 0.2522, 0.7565, 0.2219, 0.7667, 0.274, 0.7694, 0.2732, 0.8169, 0.274, 0.7694, 0.2219, 0.7667, 0.2175, 0.8119, 0.8532, 0.1986, 0.8558, 0.2877, 0.9797, 0.3025, 0.9869, 0.1954, 0.4625, 0.901, 0.5215, 0.9115, 0.5215, 0.953, 0.4688, 0.9579, 0.3087, 0.9256, 0.3538, 0.9111, 0.3481, 0.9837, 0.3903, 0.9093, 0.4625, 0.901, 0.4688, 0.9579, 0.4021, 0.96, 0.1143, 0.8159, 0.02992, 0.8004, 0.06408, 0.744, 0.1143, 0.7687, 0.1143, 0.6914, 0.09276, 0.6933, 0.09172, 0.6531, 0.1143, 0.6569, 0.04202, 0.6947, 0.07628, 0.6946, 0.06408, 0.744, 0.07149, 0.6418, 0.07628, 0.6946, 0.04202, 0.6947, 0.09276, 0.6933, 0.07628, 0.6946, 0.07149, 0.6418, 0.09172, 0.6531, 0.1143, 0.6394, 0.1143, 0.6569, 0.09172, 0.6531, 0.07149, 0.6418, 0.1143, 0.6286, 0.1143, 0.6394, 0.09172, 0.6531, 0.06408, 0.744, 0.07628, 0.6946, 0.09497, 0.7164, 0.09155, 0.738, 0.1143, 0.6914, 0.1143, 0.7362, 0.09497, 0.7164, 0.09276, 0.6933, 0.1143, 0.7362, 0.1143, 0.7687, 0.09155, 0.738, 0.09155, 0.738, 0.09497, 0.7164, 0.1143, 0.7362, 0.09276, 0.6933, 0.09497, 0.7164, 0.07628, 0.6946, 0.2275, 0.6142, 0.1649, 0.6082, 0.159, 0.5845, 0.1768, 0.5679, 0.2128, 0.5728, 0.2276, 0.5908, 0.2275, 0.6142, 0.2276, 0.6236, 0.1667, 0.6156, 0.1649, 0.6082, 0.2275, 0.6142, 0.2466, 0.6149, 0.2466, 0.6244, 0.2276, 0.6236, 0.2912, 0.8437, 0.3475, 0.8625, 0.3538, 0.9111, 0.3087, 0.9256, 0.3882, 0.8198, 0.3883, 0.8595, 0.3475, 0.8625, 0.3464, 0.8364, 0.3903, 0.9093, 0.4021, 0.96, 0.3481, 0.9837, 0.3538, 0.9111, 0.06408, 0.744, 0.09155, 0.738, 0.1143, 0.7687, 0.4208, 0.6033, 0.4213, 0.6167, 0.38, 0.6235, 0.3801, 0.5956, 0.4222, 0.5921, 0.4208, 0.6033, 0.3801, 0.5956, 0.379, 0.5845, 0.6662, 0.3125, 0.6475, 0.3126, 0.6532, 0.3001, 0.6614, 0.3008, 0.6812, 0.3035, 0.6662, 0.3125, 0.6614, 0.3008, 0.6665, 0.2965, 0.6326, 0.3018, 0.646, 0.314, 0.6524, 0.3015, 0.6474, 0.2963, 0.646, 0.314, 0.6656, 0.3146, 0.661, 0.3025, 0.6524, 0.3015, 0.3792, 0.5997, 0.3793, 0.626, 0.3529, 0.6368, 0.3529, 0.5959, 0.3793, 0.626, 0.3783, 0.6436, 0.3529, 0.6368, 0.4213, 0.6167, 0.422, 0.6274, 0.3794, 0.642, 0.38, 0.6235, 0.4203, 0.6207, 0.4207, 0.6312, 0.3783, 0.6436, 0.3793, 0.626, 0.4201, 0.6082, 0.4203, 0.6207, 0.3793, 0.626, 0.3792, 0.5997, 0.4213, 0.5977, 0.4201, 0.6082, 0.3792, 0.5997, 0.3783, 0.5876, 0.3783, 0.5876, 0.3792, 0.5997, 0.3529, 0.5959, 0.379, 0.5845, 0.3801, 0.5956, 0.3536, 0.593, 0.3801, 0.5956, 0.38, 0.6235, 0.3536, 0.6344, 0.3536, 0.593, 0.38, 0.6235, 0.3794, 0.642, 0.3536, 0.6344, 0.8191, 0.824, 0.823, 0.7925, 0.8064, 0.8051, 0.8101, 0.8168, 0.7903, 0.8961, 0.8018, 0.9095, 0.8133, 0.8847, 0.7645, 0.9376, 0.7882, 0.9241, 0.774, 0.9137, 0.7645, 0.9376, 0.8137, 0.9383, 0.8133, 0.8847, 0.8018, 0.9095, 0.7882, 0.9241, 0.797, 0.8181, 0.8101, 0.8168, 0.8054, 0.8148, 0.7996, 0.8134, 0.823, 0.7925, 0.7779, 0.7925, 0.7972, 0.8073, 0.8064, 0.8051, 0.7779, 0.7925, 0.7875, 0.827, 0.797, 0.8181, 0.7972, 0.8073, 0.7875, 0.827, 0.8191, 0.824, 0.8101, 0.8168, 0.797, 0.8181, 0.5602, 0.5962, 0.5589, 0.6099, 0.5503, 0.6238, 0.5522, 0.5821, 0.489, 0.6367, 0.489, 0.5807, 0.5324, 0.5971, 0.5324, 0.6191, 0.8064, 0.8051, 0.8054, 0.8148, 0.8101, 0.8168, 0.797, 0.8181, 0.7996, 0.8134, 0.7972, 0.8073, 0.6073, 0.6204, 0.5757, 0.6132, 0.5769, 0.5991, 0.6098, 0.5929, 0.6469, 0.6208, 0.6073, 0.6204, 0.6098, 0.5929, 0.648, 0.5943, 0.4456, 0.6291, 0.4456, 0.5871, 0.489, 0.5807, 0.489, 0.6367, 0.6469, 0.6208, 0.5985, 0.6406, 0.6073, 0.6204, 0.6023, 0.568, 0.648, 0.5943, 0.6098, 0.5929, 0.5522, 0.5821, 0.6023, 0.568, 0.6098, 0.5929, 0.5769, 0.5991, 0.6073, 0.6204, 0.5985, 0.6406, 0.5503, 0.6238, 0.5757, 0.6132, 0.5503, 0.6238, 0.5589, 0.6099, 0.5757, 0.6132, 0.5602, 0.5962, 0.5522, 0.5821, 0.5769, 0.5991, 0.4978, 0.0689, 0.4914, 0.0183, 0.6297, 0.009554, 0.6458, 0.06896, 0.3782, 0.3648, 0.2858, 0.3661, 0.2751, 0.3028, 0.3879, 0.3016, 0.3967, 0.1911, 0.4885, 0.1831, 0.4445, 0.3022, 0.3879, 0.3016, 0.8562, 0.2878, 0.861, 0.3697, 0.8034, 0.3672, 0.7865, 0.2938, 0.623, 0.4644, 0.6263, 0.4311, 0.6834, 0.4345, 0.6873, 0.4701, 0.4995, 0.1113, 0.6506, 0.1309, 0.6442, 0.2147, 0.562, 0.1935, 0.4885, 0.1831, 0.6825, 0.1307, 0.8556, 0.1213, 0.8537, 0.1988, 0.7742, 0.2041, 0.6861, 0.21, 0.4017, 0.1053, 0.4995, 0.1113, 0.4885, 0.1831, 0.3967, 0.1911, 0.33, 0.06066, 0.2588, 0.1064, 0.2591, 0.06399, 0.6874, 0.07122, 0.6983, 0.01027, 0.8683, 0.01614, 0.8643, 0.06724, 0.9837, 0.5792, 0.9193, 0.5866, 0.9241, 0.6102, 0.9839, 0.5984, 0.8863, 0.9336, 0.9302, 0.847, 0.9803, 0.8548, 0.9886, 0.933, 0.9193, 0.5866, 0.8235, 0.616, 0.83, 0.631, 0.9241, 0.6102, 0.992, 0.9493, 0.8956, 0.9661, 0.8863, 0.9336, 0.9886, 0.933, 0.9302, 0.847, 0.973, 0.7611, 0.9974, 0.7659, 0.9803, 0.8548, 0.8612, 0.9832, 0.8381, 0.9798, 0.8338, 0.9417, 0.8584, 0.9575, 0.9947, 0.6766, 0.9839, 0.5984, 0.9241, 0.6102, 0.9868, 0.6777, 0.8302, 0.8549, 0.8338, 0.9417, 0.8212, 0.9404, 0.8216, 0.8549, 0.8863, 0.9336, 0.8584, 0.9575, 0.8338, 0.9417, 0.8302, 0.8549, 0.9044, 0.9984, 0.8951, 0.9658, 0.8579, 0.9572, 0.8606, 0.9829, 0.8927, 0.7137, 0.8641, 0.8061, 0.8849, 0.8128, 0.9381, 0.7375, 0.8972, 0.8143, 0.9562, 0.7457, 0.973, 0.7611, 0.9302, 0.847, 0.8302, 0.8549, 0.8972, 0.8143, 0.9302, 0.847, 0.8863, 0.9336, 0.9241, 0.6102, 0.8927, 0.7137, 0.9381, 0.7375, 0.9868, 0.6777, 0.83, 0.631, 0.8386, 0.7077, 0.8927, 0.7137, 0.9241, 0.6102, 0.7615, 0.8885, 0.8135, 0.8849, 0.7904, 0.8961, 0.774, 0.9136, 0.7643, 0.9374, 0.8386, 0.7077, 0.8417, 0.7996, 0.8641, 0.8061, 0.8927, 0.7137, 0.9281, 0.4954, 0.8632, 0.4869, 0.7983, 0.4705, 0.8538, 0.4341, 0.9444, 0.4565, 0.8381, 0.9798, 0.8144, 0.9788, 0.8212, 0.9404, 0.8338, 0.9417, 0.861, 0.3697, 0.7638, 0.4397, 0.7336, 0.4125, 0.8034, 0.3672, 0.9669, 0.3889, 0.9444, 0.4565, 0.8538, 0.4341, 0.861, 0.3697, 0.5693, 0.4398, 0.5778, 0.4123, 0.6263, 0.4311, 0.623, 0.4644, 0.5183, 0.3647, 0.4445, 0.3022, 0.5441, 0.2795, 0.6861, 0.21, 0.7742, 0.2041, 0.7865, 0.2938, 0.6968, 0.2693, 0.562, 0.1935, 0.6442, 0.2147, 0.6323, 0.2771, 0.5441, 0.2795, 0.5861, 0.39, 0.6333, 0.3045, 0.6468, 0.3143, 0.6278, 0.4087, 0.7229, 0.3965, 0.6805, 0.3031, 0.666, 0.3128, 0.6812, 0.4101, 0.6873, 0.4701, 0.6834, 0.4345, 0.7307, 0.4203, 0.7395, 0.4517, 0.7395, 0.451, 0.7309, 0.4197, 0.6833, 0.4333, 0.6871, 0.4694, 0.6231, 0.4637, 0.6257, 0.4305, 0.5776, 0.4116, 0.5689, 0.4388, 0.6871, 0.4694, 0.6833, 0.4333, 0.6257, 0.4305, 0.6231, 0.4637, 0.6473, 0.3138, 0.6524, 0.3011, 0.647, 0.2968, 0.633, 0.3038, 0.6664, 0.3138, 0.6612, 0.302, 0.6661, 0.2974, 0.681, 0.3039, 0.6278, 0.4087, 0.6468, 0.3143, 0.6664, 0.3138, 0.6815, 0.4108, 0.6815, 0.4108, 0.6664, 0.3138, 0.681, 0.3039, 0.7231, 0.3971, 0.6278, 0.4081, 0.6473, 0.3138, 0.633, 0.3038, 0.5861, 0.3893, 0.6812, 0.4101, 0.666, 0.3128, 0.6473, 0.3138, 0.6278, 0.4081, 0.4885, 0.1831, 0.562, 0.1935, 0.5441, 0.2795, 0.4445, 0.3022, 0.7742, 0.2041, 0.8537, 0.1988, 0.8562, 0.2878, 0.7865, 0.2938, 0.8643, 0.06724, 0.8683, 0.01614, 0.9863, 0.01027, 0.9901, 0.05989, 0.8556, 0.1213, 0.9906, 0.1185, 0.9874, 0.1955, 0.8537, 0.1988, 0.8562, 0.2878, 0.9801, 0.3026, 0.9669, 0.3889, 0.861, 0.3697, 0.5623, 0.4378, 0.5207, 0.4498, 0.5183, 0.3647, 0.4445, 0.3022, 0.5183, 0.3647, 0.42, 0.3683, 0.5207, 0.4498, 0.4772, 0.4681, 0.42, 0.3683, 0.5183, 0.3647, 0.7638, 0.4397, 0.861, 0.3697, 0.8538, 0.4341, 0.7983, 0.4705, 0.6958, 0.5653, 0.6193, 0.5593, 0.6199, 0.536, 0.6198, 0.5355, 0.6231, 0.4637, 0.5689, 0.4388, 0.5611, 0.5037, 0.7612, 0.5401, 0.7395, 0.451, 0.6871, 0.4694, 0.6958, 0.5645, 0.6958, 0.5653, 0.6873, 0.4701, 0.7395, 0.4517, 0.7611, 0.5405, 0.5614, 0.5042, 0.5693, 0.4398, 0.623, 0.4644, 0.6199, 0.536, 0.623, 0.4644, 0.6873, 0.4701, 0.6958, 0.5653, 0.6199, 0.536, 0.6833, 0.4333, 0.6812, 0.4101, 0.6278, 0.4081, 0.6257, 0.4305, 0.6257, 0.4305, 0.6278, 0.4081, 0.5861, 0.3893, 0.5776, 0.4116, 0.6834, 0.4345, 0.6815, 0.4108, 0.7231, 0.3971, 0.7307, 0.4203, 0.6263, 0.4311, 0.6278, 0.4087, 0.6815, 0.4108, 0.6834, 0.4345, 0.7309, 0.4197, 0.7229, 0.3965, 0.6812, 0.4101, 0.6833, 0.4333, 0.5778, 0.4123, 0.5861, 0.39, 0.6278, 0.4087, 0.6263, 0.4311, 0.78, 0.6482, 0.7896, 0.6699, 0.7187, 0.7044, 0.7026, 0.6756, 0.3298, 0.01529, 0.33, 0.06066, 0.2591, 0.06399, 0.2892, 0.01511, 0.3324, 0.4005, 0.2858, 0.3661, 0.3782, 0.3648, 0.6114, 0.6501, 0.5994, 0.6846, 0.5215, 0.6736, 0.5215, 0.6485, 0.7026, 0.6756, 0.7187, 0.7044, 0.5994, 0.6846, 0.6114, 0.6501, 0.7896, 0.6699, 0.8288, 0.7048, 0.7318, 0.7834, 0.7187, 0.7044, 0.5994, 0.6846, 0.5696, 0.7867, 0.5215, 0.7803, 0.5215, 0.6736, 0.7187, 0.7044, 0.7318, 0.7834, 0.6377, 0.7838, 0.5696, 0.7867, 0.5994, 0.6846, 0.1143, 0.9264, 0.1143, 0.875, 0.2166, 0.8757, 0.2115, 0.9292, 0.6377, 0.7838, 0.6548, 0.8198, 0.5756, 0.8151, 0.5696, 0.7867, 0.5696, 0.7867, 0.5756, 0.8151, 0.5215, 0.8072, 0.5215, 0.7803, 0.5756, 0.8151, 0.5845, 0.837, 0.5556, 0.8485, 0.5215, 0.8237, 0.5215, 0.8072, 0.6966, 0.8364, 0.7518, 0.8437, 0.6956, 0.8625, 0.5568, 0.5231, 0.5614, 0.5042, 0.6199, 0.536, 0.6193, 0.5593, 0.6189, 0.5586, 0.6198, 0.5355, 0.5611, 0.5037, 0.5565, 0.5224, 0.6189, 0.5586, 0.6958, 0.5645, 0.6198, 0.5355, 0.6958, 0.5645, 0.6871, 0.4694, 0.6231, 0.4637, 0.6198, 0.5355, 0.6547, 0.8595, 0.6527, 0.9093, 0.5806, 0.901, 0.5845, 0.837, 0.5215, 0.8895, 0.5215, 0.8575, 0.5326, 0.8446, 0.5556, 0.8485, 0.1143, 0.875, 0.1143, 0.8159, 0.1986, 0.8004, 0.2166, 0.8757, 0.6956, 0.8625, 0.6892, 0.9111, 0.6527, 0.9093, 0.6547, 0.8595, 0.5756, 0.8151, 0.6548, 0.8198, 0.6547, 0.8595, 0.5845, 0.837, 0.7318, 0.7834, 0.7518, 0.8437, 0.6966, 0.8364, 0.6548, 0.8198, 0.6377, 0.7838, 0.5845, 0.837, 0.5806, 0.901, 0.5215, 0.9115, 0.5215, 0.8895, 0.5556, 0.8485, 0.5215, 0.8421, 0.5259, 0.8444, 0.5215, 0.8439, 0.5215, 0.8439, 0.5259, 0.8444, 0.5215, 0.8463, 0.5556, 0.8485, 0.5326, 0.8446, 0.5215, 0.836, 0.5215, 0.8237, 0.5215, 0.8463, 0.5259, 0.8444, 0.5326, 0.8446, 0.5215, 0.8575, 0.5215, 0.836, 0.5326, 0.8446, 0.5259, 0.8444, 0.5215, 0.8421, 0.185, 0.9699, 0.1652, 0.9646, 0.1636, 0.9497, 0.1416, 0.9837, 0.1292, 0.9611, 0.1636, 0.9497, 0.1652, 0.9646, 0.107, 0.9584, 0.1292, 0.9611, 0.1416, 0.9837, 0.107, 0.976, 0.2306, 0.889, 0.2289, 0.9343, 0.2598, 0.9436, 0.2621, 0.8837, 0.2621, 0.8837, 0.2598, 0.9436, 0.2868, 0.9362, 0.2869, 0.8886, 0.2474, 0.8257, 0.2182, 0.8122, 0.2739, 0.8162, 0.2519, 0.7562, 0.2738, 0.7686, 0.2217, 0.7669, 0.2739, 0.8162, 0.2182, 0.8122, 0.2217, 0.7669, 0.2738, 0.7686, 0.8537, 0.1988, 0.9874, 0.1955, 0.9801, 0.3026, 0.8562, 0.2878, 0.5806, 0.901, 0.5743, 0.9579, 0.5215, 0.953, 0.5215, 0.9115, 0.7343, 0.9256, 0.6949, 0.9837, 0.6892, 0.9111, 0.6527, 0.9093, 0.641, 0.96, 0.5743, 0.9579, 0.5806, 0.901, 0.1143, 0.8159, 0.1143, 0.7687, 0.1645, 0.744, 0.1986, 0.8004, 0.1143, 0.6914, 0.1143, 0.6569, 0.1368, 0.6531, 0.1358, 0.6933, 0.1865, 0.6947, 0.1645, 0.744, 0.1522, 0.6946, 0.157, 0.6418, 0.1865, 0.6947, 0.1522, 0.6946, 0.1358, 0.6933, 0.1368, 0.6531, 0.157, 0.6418, 0.1522, 0.6946, 0.1143, 0.6394, 0.1368, 0.6531, 0.1143, 0.6569, 0.157, 0.6418, 0.1368, 0.6531, 0.1143, 0.6394, 0.1143, 0.6286, 0.1645, 0.744, 0.137, 0.738, 0.1336, 0.7164, 0.1522, 0.6946, 0.1143, 0.6914, 0.1358, 0.6933, 0.1336, 0.7164, 0.1143, 0.7362, 0.1143, 0.7362, 0.137, 0.738, 0.1143, 0.7687, 0.137, 0.738, 0.1143, 0.7362, 0.1336, 0.7164, 0.1358, 0.6933, 0.1522, 0.6946, 0.1336, 0.7164, 0.2656, 0.6142, 0.2655, 0.5908, 0.2803, 0.5728, 0.3164, 0.568, 0.3341, 0.5846, 0.3283, 0.6082, 0.2656, 0.6142, 0.3283, 0.6082, 0.3265, 0.6157, 0.2655, 0.6236, 0.2656, 0.6142, 0.2655, 0.6236, 0.2466, 0.6244, 0.2466, 0.6149, 0.7518, 0.8437, 0.7343, 0.9256, 0.6892, 0.9111, 0.6956, 0.8625, 0.6548, 0.8198, 0.6966, 0.8364, 0.6956, 0.8625, 0.6547, 0.8595, 0.6527, 0.9093, 0.6892, 0.9111, 0.6949, 0.9837, 0.641, 0.96, 0.1645, 0.744, 0.1143, 0.7687, 0.137, 0.738, 0.4209, 0.6244, 0.3802, 0.6322, 0.3802, 0.6043, 0.4214, 0.611, 0.4223, 0.6356, 0.3791, 0.6432, 0.3802, 0.6322, 0.4209, 0.6244, 0.666, 0.3128, 0.6606, 0.3013, 0.6524, 0.3011, 0.6473, 0.3138, 0.6805, 0.3031, 0.6655, 0.2968, 0.6606, 0.3013, 0.666, 0.3128, 0.6333, 0.3045, 0.6473, 0.2965, 0.6526, 0.3014, 0.6468, 0.3143, 0.6468, 0.3143, 0.6526, 0.3014, 0.6612, 0.302, 0.6664, 0.3138, 0.3785, 0.6308, 0.3521, 0.6342, 0.3528, 0.5934, 0.379, 0.6046, 0.379, 0.6046, 0.3528, 0.5934, 0.3783, 0.587, 0.4214, 0.611, 0.3802, 0.6043, 0.3795, 0.5858, 0.4221, 0.6004, 0.4199, 0.6106, 0.379, 0.6046, 0.3783, 0.587, 0.4205, 0.6001, 0.4195, 0.6231, 0.3785, 0.6308, 0.379, 0.6046, 0.4199, 0.6106, 0.4205, 0.6336, 0.3774, 0.643, 0.3785, 0.6308, 0.4195, 0.6231, 0.3774, 0.643, 0.3521, 0.6342, 0.3785, 0.6308, 0.3791, 0.6432, 0.3537, 0.6347, 0.3802, 0.6322, 0.3802, 0.6322, 0.3537, 0.6347, 0.3538, 0.5934, 0.3802, 0.6043, 0.3802, 0.6043, 0.3538, 0.5934, 0.3795, 0.5858, 0.8193, 0.8241, 0.8102, 0.8169, 0.8065, 0.8052, 0.8231, 0.7926, 0.7904, 0.8961, 0.8135, 0.8849, 0.8018, 0.9095, 0.7643, 0.9374, 0.774, 0.9136, 0.7882, 0.9241, 0.7643, 0.9374, 0.7882, 0.9241, 0.8018, 0.9095, 0.8135, 0.8849, 0.8135, 0.9384, 0.7971, 0.8182, 0.7997, 0.8135, 0.8056, 0.8149, 0.8102, 0.8169, 0.8231, 0.7926, 0.8065, 0.8052, 0.7974, 0.8074, 0.7781, 0.7926, 0.7781, 0.7926, 0.7974, 0.8074, 0.7971, 0.8182, 0.7876, 0.8271, 0.7876, 0.8271, 0.7971, 0.8182, 0.8102, 0.8169, 0.8193, 0.8241, 0.5601, 0.5961, 0.5521, 0.582, 0.5503, 0.6237, 0.5589, 0.6098, 0.489, 0.5801, 0.5324, 0.5977, 0.5324, 0.6197, 0.489, 0.6361, 0.8065, 0.8052, 0.8102, 0.8169, 0.8056, 0.8149, 0.7971, 0.8182, 0.7974, 0.8074, 0.7997, 0.8135, 0.6073, 0.6201, 0.6098, 0.5926, 0.5768, 0.5989, 0.5757, 0.613, 0.6469, 0.6205, 0.648, 0.5939, 0.6098, 0.5926, 0.6073, 0.6201, 0.4456, 0.5877, 0.489, 0.5801, 0.489, 0.6361, 0.4456, 0.6297, 0.6469, 0.6205, 0.6073, 0.6201, 0.5985, 0.6403, 0.6022, 0.5678, 0.6098, 0.5926, 0.648, 0.5939, 0.5521, 0.582, 0.5768, 0.5989, 0.6098, 0.5926, 0.6022, 0.5678, 0.6073, 0.6201, 0.5757, 0.613, 0.5503, 0.6237, 0.5985, 0.6403, 0.5503, 0.6237, 0.5757, 0.613, 0.5589, 0.6098, 0.5601, 0.5961, 0.5768, 0.5989, 0.5521, 0.582, 0.8643, 0.06724, 0.9901, 0.05989, 0.9906, 0.1185, 0.8556, 0.1213, 0.4009, 0.06308, 0.4978, 0.0689, 0.4995, 0.1113, 0.4017, 0.1053, 0.6874, 0.07122, 0.8643, 0.06724, 0.8556, 0.1213, 0.6825, 0.1307, 0.4978, 0.0689, 0.6458, 0.06896, 0.6506, 0.1309, 0.4995, 0.1113, 0.8639, 0.06711, 0.8551, 0.1211, 0.9902, 0.1184, 0.9897, 0.05979, 0.2591, 0.06399, 0.2588, 0.1064, 0.1608, 0.1134, 0.162, 0.07086, 0.6869, 0.07105, 0.6821, 0.1305, 0.8551, 0.1211, 0.8639, 0.06711, 0.162, 0.07086, 0.1608, 0.1134, 0.009317, 0.1347, 0.01351, 0.07245, 0.9955, 0.9655, 0.9049, 0.9987, 0.8956, 0.9661, 0.992, 0.9493, 0.9146, 0.5629, 0.8169, 0.601, 0.8235, 0.616, 0.9193, 0.5866, 0.9834, 0.5601, 0.9146, 0.5629, 0.9193, 0.5866, 0.9837, 0.5792, 0.9949, 0.9652, 0.9915, 0.949, 0.8951, 0.9658, 0.9044, 0.9984, 0.9148, 0.5633, 0.9196, 0.587, 0.8237, 0.6163, 0.8171, 0.6013, 0.9837, 0.5605, 0.9839, 0.5796, 0.9196, 0.587, 0.9148, 0.5633, 0.9049, 0.9987, 0.8612, 0.9832, 0.8584, 0.9575, 0.8956, 0.9661, 0.8956, 0.9661, 0.8584, 0.9575, 0.8863, 0.9336, 0.2644, 0.192, 0.3967, 0.1911, 0.3879, 0.3016, 0.2751, 0.3028, 0.1883, 0.4716, 0.244, 0.3702, 0.2671, 0.4261, 0.249, 0.5029, 0.4017, 0.1053, 0.3967, 0.1911, 0.2644, 0.192, 0.2588, 0.1064, 0.2183, 0.3042, 0.2751, 0.3028, 0.2858, 0.3661, 0.244, 0.3702, 0.2588, 0.1064, 0.33, 0.06066, 0.4017, 0.1053, 0.2858, 0.3661, 0.3324, 0.4005, 0.2671, 0.4261, 0.244, 0.3702, 0.4009, 0.06308, 0.4017, 0.1053, 0.33, 0.06066, 0.4445, 0.3022, 0.42, 0.3683, 0.3782, 0.3648, 0.3879, 0.3016, 0.162, 0.07086, 0.1679, 0.02006, 0.2489, 0.01781, 0.2892, 0.01511, 0.2591, 0.06399])
me_cube_001.materials.append(mat_material_002)
me_cube_001.materials.append(mat_material)
me_cube_001.materials.append(mat_material_001)
me_cube_001.use_remesh_preserve_volume = False
me_cube_001.use_remesh_preserve_attributes = False
me_cube_001.use_mirror_vertex_groups = False
me_cube_001.update()
arm_armature = bpy.data.armatures.new('Armature')  # bones are not reproduced

# ---- objects
ob_cube_001 = bpy.data.objects.new('Cube.001', me_cube_001)
ob_armature = bpy.data.objects.new('Armature', arm_armature)

# ---- transforms, parenting, visibility, modifiers, constraints
ob_cube_001.parent = ob_armature
ob_cube_001.matrix_parent_inverse = Matrix(((-4.371e-08, -1.0, 0.0, -0.0), (1.0, -4.371e-08, -0.0, 0.0), (0.0, -0.0, 1.0, -1.844), (-0.0, 0.0, -0.0, 1.0)))
ob_cube_001.location = (0.0, 0.0, 0.0)
ob_cube_001.rotation_euler = (0.0, 0.0, -1.571)
ob_cube_001.lock_rotations_4d = False
ob_cube_001.empty_display_type = 'ARROWS'
ob_cube_001.lineart.crease_threshold = 0.0
_vg = ob_cube_001.vertex_groups.new(name='Walking Stick')
_vg.add([0, 1, 2, 3, 4, 5, 6, 7, 8, 9, 10, 11, 12, 13, 14, 15, 16, 17, 18, 19, 20, 21, 22, 23, 24, 25, 26, 27], 1.0, 'REPLACE')
_vg = ob_cube_001.vertex_groups.new(name='Leg_Upper.L')
for _i, _w in zip([40, 185, 187, 188, 190, 195, 196, 197, 198, 230, 366], [0.1532, 0.3327, 0.6401, 0.5839, 0.2044, 0.8616, 0.8509, 0.8384, 0.8643, 0.4226, 0.4889]): _vg.add([_i], _w, 'REPLACE')
_vg = ob_cube_001.vertex_groups.new(name='Leg_Lower.L')
for _i, _w in zip([195, 196, 197, 198, 199, 200, 201, 202, 337, 338, 339, 340, 341, 342, 343, 344, 345, 346, 347, 348, 349, 350, 351, 352, 353, 354], [0.8297, 0.817, 0.8162, 0.8362, 0.9277, 0.9332, 0.932, 0.9357, 0.9958, 0.997, 0.9987, 0.9992, 0.9911, 0.9922, 0.9994, 0.9997, 0.9464, 0.9499, 0.4986, 0.5009, 0.9977, 0.995, 0.8395, 0.8502, 0.8707, 0.8632]): _vg.add([_i], _w, 'REPLACE')
_vg = ob_cube_001.vertex_groups.new(name='Leg_Upper.R')
for _i, _w in zip([38, 40, 41, 43, 48, 49, 50, 51, 187, 230, 362], [0.3327, 0.6401, 0.5839, 0.2044, 0.8616, 0.8509, 0.8384, 0.8643, 0.1532, 0.4226, 0.4889]): _vg.add([_i], _w, 'REPLACE')
_vg = ob_cube_001.vertex_groups.new(name='Leg_Lower.R')
for _i, _w in zip([48, 49, 50, 51, 52, 53, 54, 55, 155, 156, 157, 158, 159, 160, 161, 162, 163, 164, 165, 166, 167, 168, 169, 170, 171, 172], [0.8297, 0.817, 0.8162, 0.8362, 0.9277, 0.9332, 0.932, 0.9357, 0.9958, 0.997, 0.9987, 0.9992, 0.9911, 0.9922, 0.9994, 0.9997, 0.9464, 0.9499, 0.4986, 0.5009, 0.9977, 0.995, 0.8395, 0.8502, 0.8707, 0.8632]): _vg.add([_i], _w, 'REPLACE')
_vg = ob_cube_001.vertex_groups.new(name='Pelvis')
for _i, _w in zip([40, 43, 44, 45, 46, 47, 49, 182, 183, 187, 190, 191, 192, 193, 194, 196, 230, 235], [1.0, 0.3312, 0.02894, 0.3361, 0.6396, 0.1764, 0.2163, 0.02533, 0.1437, 1.0, 0.3357, 0.04173, 0.3419, 0.6409, 0.1825, 0.2163, 1.0, 0.6607]): _vg.add([_i], _w, 'REPLACE')
_vg = ob_cube_001.vertex_groups.new(name='Spine')
for _i, _w in zip([28, 29, 30, 31, 32, 34, 35, 36, 37, 38, 39, 40, 41, 42, 43, 44, 45, 46, 47, 49, 51, 56, 59, 60, 62, 63, 64, 65, 78, 92, 94, 95, 101, 102, 103, 173, 174, 175, 176, 177, 179, 180, 181, 182, 183, 184, 185, 186, 187, 188, 189, 190, 191, 192, 193, 194, 196, 198, 203, 206, 207, 208, 209, 210, 211, 212, 225, 226, 227, 228, 229, 230, 231, 232, 233, 235, 248, 251, 252, 253, 254, 265, 266, 267, 295, 355, 356, 357, 358, 359, 360, 361, 362, 363, 364, 365, 366, 367, 368, 369, 370, 371, 372, 373, 374, 375, 376, 377, 378], [0.2802, 0.2681, 0.3322, 0.02161, 0.2272, 0.4831, 0.6958, 0.2931, 0.5415, 0.4089, 0.2532, 0.9522, 0.3767, 0.4386, 0.7338, 0.6605, 0.775, 0.8642, 0.7123, 0.2138, 0.03112, 0.04806, 0.02079, 0.6017, 0.4244, 0.2445, 0.4756, 0.4012, 0.5603, 0.03541, 0.1801, 0.007288, 0.006288, 0.264, 0.1921, 0.2917, 0.2798, 0.3423, 0.03173, 0.2447, 0.498, 0.7048, 0.313, 0.6443, 0.6999, 0.5482, 0.4179, 0.2619, 0.9526, 0.3851, 0.4428, 0.7373, 0.6639, 0.7775, 0.8649, 0.714, 0.2158, 0.03566, 0.05634, 0.03508, 0.6155, 0.01042, 0.4413, 0.2637, 0.4888, 0.4165, 0.5694, 0.5512, 0.2234, 0.8491, 0.4308, 0.9547, 0.5029, 0.01876, 0.108, 0.8712, 0.04101, 0.1854, 0.2146, 0.01147, 0.0281, 0.02854, 0.2806, 0.2106, 0.6403, 0.2281, 0.2448, 0.5462, 0.7684, 0.2501, 0.2593, 0.5584, 0.4207, 0.3502, 0.6461, 0.4613, 0.4294, 0.3552, 0.6514, 0.5177, 0.5083, 0.6037, 0.2139, 0.4664, 0.5212, 0.5131, 0.61, 0.218, 0.4721]): _vg.add([_i], _w, 'REPLACE')
_vg = ob_cube_001.vertex_groups.new(name='Ribs')
for _i, _w in zip([28, 29, 30, 31, 32, 33, 34, 35, 36, 37, 38, 39, 40, 41, 42, 43, 44, 45, 46, 47, 48, 49, 50, 51, 56, 57, 58, 59, 60, 61, 62, 63, 64, 65, 78, 79, 80, 81, 82, 83, 84, 85, 92, 93, 94, 95, 96, 97, 98, 99, 100, 101, 102, 103, 104, 105, 106, 107, 108, 109, 110, 111, 112, 113, 114, 115, 116, 117, 118, 119, 120, 121, 122, 123, 124, 125, 126, 127, 128, 129, 130, 131, 132, 133, 134, 135, 136, 137, 138, 139, 140, 173, 174, 175, 176, 177, 178, 179, 180, 181, 182, 183, 184, 185, 186, 187, 188, 189, 190, 191, 192, 193, 194, 195, 196, 197, 198, 203, 204, 205, 206, 207, 208, 209, 210, 211, 212, 216, 217, 218, 225, 226, 227, 228, 229, 230, 231, 232, 233, 234, 235, 236, 237, 238, 239, 240, 241, 248, 249, 250, 251, 252, 253, 254, 255, 256, 257, 258, 259, 260, 261, 262, 263, 264, 265, 266, 267, 268, 269, 270, 271, 272, 273, 274, 275, 276, 277, 278, 279, 280, 281, 282, 283, 284, 285, 286, 287, 288, 289, 290, 291, 292, 293, 294, 295, 296, 297, 298, 299, 300, 301, 302, 303, 304, 305, 306, 307, 308, 309, 310, 311, 312, 313, 314, 315, 316, 317, 318, 319, 320, 321, 322, 355, 356, 357, 358, 359, 360, 361, 362, 363, 364, 365, 366, 367, 368, 369, 370, 371, 372, 373, 374, 375, 376, 377, 378], [0.7313, 0.7763, 0.7945, 0.7637, 0.7505, 0.6169, 0.812, 0.8818, 0.7312, 0.7328, 0.7478, 0.7478, 0.7979, 0.6061, 0.6804, 0.6737, 0.7536, 0.7297, 0.7515, 0.7681, 0.1125, 0.2828, 0.2163, 0.192, 0.8393, 0.8488, 0.8637, 0.7332, 0.8457, 0.7179, 0.7832, 0.6979, 0.8064, 0.7685, 0.8392, 0.7416, 0.2552, 0.2114, 0.1389, 0.00255, 0.1503, 0.267, 0.9605, 0.9536, 0.9523, 0.9659, 0.8276, 0.7418, 0.6411, 0.6123, 0.5249, 0.6045, 0.7201, 0.6837, 0.4152, 0.2897, 0.8075, 0.6868, 0.5488, 0.3792, 0.562, 0.461, 0.4031, 0.6016, 0.6338, 0.5595, 0.6284, 0.6304, 0.7056, 0.5102, 0.6057, 0.4562, 0.2782, 0.2325, 0.2491, 0.1953, 0.1562, 0.107, 0.2467, 0.2452, 0.3807, 0.36, 0.4513, 0.4511, 0.488, 0.5278, 0.3297, 0.3098, 0.6461, 0.5498, 0.3815, 0.7363, 0.78, 0.7998, 0.7697, 0.7567, 0.6281, 0.8161, 0.8848, 0.7376, 0.8208, 0.7611, 0.737, 0.7532, 0.7511, 0.7983, 0.6116, 0.683, 0.6763, 0.7558, 0.7315, 0.7521, 0.7692, 0.1176, 0.2842, 0.2194, 0.1951, 0.8446, 0.8567, 0.8698, 0.7413, 0.8503, 0.7268, 0.7886, 0.7057, 0.8127, 0.7753, 0.0089, 0.01328, 0.01222, 0.8435, 0.8636, 0.8522, 0.9416, 0.8043, 0.7993, 0.7092, 0.9369, 0.9865, 0.7512, 0.7545, 0.2671, 0.2234, 0.1538, 0.01955, 0.1652, 0.2791, 0.9641, 0.9718, 0.9568, 0.9559, 0.9574, 0.9685, 0.9666, 0.8876, 0.834, 0.7473, 0.7691, 0.707, 0.6487, 0.6194, 0.6632, 0.5332, 0.6703, 0.6133, 0.7276, 0.6917, 0.4281, 0.4217, 0.296, 0.2905, 0.8159, 0.6967, 0.5587, 0.3876, 0.5667, 0.449, 0.4648, 0.5832, 0.4867, 0.403, 0.3804, 0.4589, 0.4053, 0.6044, 0.6384, 0.5656, 0.633, 0.6322, 0.63, 0.7154, 0.5203, 0.617, 0.4675, 0.879, 0.2619, 0.2822, 0.2361, 0.2255, 0.2547, 0.1983, 0.1582, 0.1185, 0.116, 0.1386, 0.1093, 0.2245, 0.2482, 0.2471, 0.3823, 0.3668, 0.4584, 0.4528, 0.4939, 0.5307, 0.3313, 0.3166, 0.3848, 0.3329, 0.6557, 0.5596, 0.3901, 0.7629, 0.7596, 0.8527, 0.9254, 0.7695, 0.7647, 0.8562, 0.6871, 0.7264, 0.7039, 0.768, 0.6926, 0.7294, 0.7075, 0.7818, 0.8719, 0.8442, 0.8947, 0.819, 0.7839, 0.8744, 0.8461, 0.8973, 0.8211]): _vg.add([_i], _w, 'REPLACE')
_vg = ob_cube_001.vertex_groups.new(name='Neck')
for _i, _w in zip([92, 93, 95, 232, 233, 248, 249, 250, 253, 254, 255, 256], [0.7277, 1.0, 0.6822, 0.464, 1.0, 0.8536, 1.0, 1.0, 0.7889, 0.5091, 0.8226, 0.09537]): _vg.add([_i], _w, 'REPLACE')
_vg = ob_cube_001.vertex_groups.new(name='Head')
for _i, _w in zip([30, 31, 33, 34, 35, 36, 56, 57, 58, 59, 60, 61, 62, 63, 64, 65, 66, 67, 68, 70, 71, 78, 79, 80, 81, 82, 83, 84, 85, 86, 87, 90, 92, 93, 94, 95, 96, 97, 98, 99, 100, 101, 102, 103, 104, 105, 106, 107, 108, 109, 110, 111, 112, 113, 114, 115, 116, 117, 118, 119, 120, 121, 122, 123, 124, 125, 126, 127, 128, 129, 130, 131, 132, 133, 134, 135, 136, 137, 138, 139, 140, 175, 176, 178, 179, 180, 181, 203, 204, 205, 206, 207, 208, 209, 210, 211, 212, 213, 214, 215, 217, 218, 225, 227, 228, 232, 233, 234, 236, 237, 238, 239, 240, 241, 242, 243, 246, 248, 249, 250, 251, 252, 253, 254, 255, 256, 257, 258, 259, 260, 261, 262, 263, 264, 265, 266, 267, 268, 269, 270, 271, 272, 273, 274, 275, 276, 277, 278, 279, 280, 281, 282, 283, 284, 285, 286, 287, 288, 289, 290, 291, 292, 293, 294, 295, 296, 297, 298, 299, 300, 301, 302, 303, 304, 305, 306, 307, 308, 309, 310, 311, 312, 313, 314, 315, 316, 317, 318, 319, 320, 321, 322, 357, 358, 359, 361, 370, 371, 372, 373, 375, 376, 377, 378], [0.8145, 0.893, 0.8213, 0.373, 0.4607, 0.3246, 0.949, 0.9728, 0.9793, 0.8542, 0.4315, 0.8351, 0.3412, 0.5472, 0.7331, 0.6646, 0.1919, 0.2074, 0.2584, 0.1128, 0.03725, 0.7546, 0.9121, 0.2405, 0.1412, 0.4157, 0.4015, 0.4626, 0.3169, 0.07535, 0.0517, 0.03425, 1.0, 1.0, 0.9986, 1.0, 0.9785, 0.9207, 0.9355, 0.8776, 0.8783, 0.468, 0.6662, 0.5938, 0.9519, 0.9529, 0.9613, 0.9349, 0.9341, 0.9643, 0.9247, 0.8484, 0.8048, 0.911, 0.9017, 0.8745, 0.8841, 0.8967, 0.9363, 0.9265, 0.8891, 0.8792, 0.9945, 0.9985, 0.9955, 1.0, 1.0, 1.0, 1.0, 0.9997, 0.9446, 0.9156, 0.9051, 0.9266, 0.8962, 0.9256, 0.9451, 0.9143, 0.934, 0.9283, 0.9491, 0.8208, 0.8983, 0.8317, 0.3832, 0.4687, 0.3395, 0.9527, 0.9769, 0.9822, 0.8622, 0.443, 0.8441, 0.3544, 0.5607, 0.7425, 0.6755, 0.2142, 0.2301, 0.2798, 0.1348, 0.06018, 0.7612, 0.943, 0.4982, 0.9991, 1.0, 0.9194, 0.2602, 0.1622, 0.4343, 0.4211, 0.4805, 0.3356, 0.09945, 0.07649, 0.05876, 1.0, 1.0, 1.0, 0.9992, 0.9988, 1.0, 1.0, 0.9966, 0.9816, 0.9244, 0.9322, 0.9634, 0.9407, 0.8831, 0.8995, 0.8849, 0.929, 0.4833, 0.6775, 0.6065, 0.9479, 0.9565, 0.9575, 0.9732, 0.9661, 0.9416, 0.9412, 0.9698, 0.9282, 0.9726, 0.8516, 0.88, 0.9008, 0.8009, 0.8147, 0.8233, 0.8068, 0.913, 0.9051, 0.8793, 0.8876, 0.8981, 0.8955, 0.9429, 0.934, 0.8976, 0.8885, 0.8084, 0.986, 0.996, 0.9992, 0.9995, 0.9973, 1.0, 1.0, 1.0, 1.0, 0.9988, 1.0, 1.0, 1.0, 0.9999, 0.9458, 0.9211, 0.9108, 0.928, 0.901, 0.9278, 0.9463, 0.9198, 0.9485, 0.9489, 0.9407, 0.9354, 0.9553, 0.06558, 0.146, 0.002379, 0.07455, 0.8718, 0.4931, 0.9696, 0.02885, 0.8748, 0.4976, 0.9712, 0.03407]): _vg.add([_i], _w, 'REPLACE')
_vg = ob_cube_001.vertex_groups.new(name='Shoulder.L')
_vg = ob_cube_001.vertex_groups.new(name='Arm_Upper.L')
for _i, _w in zip([178, 208, 210, 213, 214, 215, 216, 217, 218, 234, 236, 237, 238, 239, 240, 241, 242, 243, 244, 245, 246, 247, 265, 266, 267], [0.7056, 0.3981, 0.4734, 0.8961, 0.954, 0.9133, 0.9527, 0.928, 0.8518, 0.271, 0.6753, 0.9164, 0.7872, 0.9149, 0.8217, 0.8309, 0.9656, 0.9217, 0.8416, 0.9146, 0.8884, 0.9645, 0.6112, 0.155, 0.07449]): _vg.add([_i], _w, 'REPLACE')
_vg = ob_cube_001.vertex_groups.new(name='Arm_Lower.L')
for _i, _w in zip([178, 181, 206, 207, 208, 209, 210, 211, 212, 213, 214, 215, 216, 217, 218, 219, 220, 221, 222, 223, 224, 234, 236, 237, 238, 239, 240, 241, 242, 243, 244, 245, 246, 247, 265, 266, 267, 323, 324, 325, 326, 327, 328, 329, 330, 331, 332, 333, 334, 335, 336], [0.5822, 0.5054, 0.1968, 0.05064, 0.3327, 0.07885, 0.7135, 0.2959, 0.3503, 0.9748, 0.9882, 0.9811, 0.9882, 0.9827, 0.9625, 0.9989, 0.9969, 0.997, 0.9973, 0.9956, 0.998, 0.2281, 0.9273, 0.983, 0.9412, 0.9798, 0.9478, 0.9585, 0.9938, 0.9902, 0.972, 0.9905, 0.9812, 0.9938, 0.8251, 0.5203, 0.5521, 1.0, 1.0, 1.0, 1.0, 1.0, 1.0, 0.9941, 0.9882, 0.9905, 0.9891, 0.9924, 0.9916, 0.9629, 0.9632]): _vg.add([_i], _w, 'REPLACE')
_vg = ob_cube_001.vertex_groups.new(name='Hand.L')
for _i, _w in zip([219, 220, 221, 222, 223, 224, 323, 324, 325, 326, 327, 328, 329, 330, 331, 332, 333, 334, 335, 336], [0.9629, 0.918, 0.9097, 0.9213, 0.8813, 0.9452, 1.0, 1.0, 1.0, 1.0, 1.0, 1.0, 1.0, 0.9929, 0.9999, 0.9981, 1.0, 1.0, 1.0, 1.0]): _vg.add([_i], _w, 'REPLACE')
_vg = ob_cube_001.vertex_groups.new(name='Shoulder.R')
_vg = ob_cube_001.vertex_groups.new(name='Arm_Upper.R')
for _i, _w in zip([33, 61, 63, 66, 67, 68, 69, 70, 71, 79, 80, 81, 82, 83, 84, 85, 86, 87, 88, 89, 90, 91, 101, 102, 103], [0.7056, 0.3981, 0.4734, 0.8961, 0.954, 0.9133, 0.9527, 0.928, 0.8518, 0.271, 0.6753, 0.9164, 0.7872, 0.9149, 0.8217, 0.8309, 0.9656, 0.9217, 0.8416, 0.9146, 0.8885, 0.9645, 0.6113, 0.155, 0.07449]): _vg.add([_i], _w, 'REPLACE')
_vg = ob_cube_001.vertex_groups.new(name='Arm_Lower.R')
for _i, _w in zip([33, 36, 59, 60, 61, 62, 63, 64, 65, 66, 67, 68, 69, 70, 71, 72, 73, 74, 75, 76, 77, 79, 80, 81, 82, 83, 84, 85, 86, 87, 88, 89, 90, 91, 101, 102, 103, 141, 142, 143, 144, 145, 146, 147, 148, 149, 150, 151, 152, 153, 154], [0.5822, 0.5054, 0.1968, 0.05064, 0.3327, 0.07885, 0.7135, 0.2959, 0.3503, 0.9748, 0.9882, 0.9811, 0.9882, 0.9827, 0.9625, 0.9989, 0.9969, 0.997, 0.9973, 0.9956, 0.998, 0.2281, 0.9273, 0.983, 0.9412, 0.9798, 0.9478, 0.9585, 0.9938, 0.9902, 0.972, 0.9905, 0.9812, 0.9938, 0.8251, 0.5203, 0.5521, 1.0, 1.0, 1.0, 1.0, 1.0, 1.0, 0.9941, 0.9882, 0.9905, 0.9891, 0.9924, 0.9916, 0.9629, 0.9632]): _vg.add([_i], _w, 'REPLACE')
_vg = ob_cube_001.vertex_groups.new(name='Hand.R')
for _i, _w in zip([72, 73, 74, 75, 76, 77, 141, 142, 143, 144, 145, 146, 147, 148, 149, 150, 151, 152, 153, 154], [0.9629, 0.918, 0.9097, 0.9213, 0.8813, 0.9452, 1.0, 1.0, 1.0, 1.0, 1.0, 1.0, 1.0, 0.9929, 0.9999, 0.9981, 1.0, 1.0, 1.0, 1.0]): _vg.add([_i], _w, 'REPLACE')
_vg = ob_cube_001.vertex_groups.new(name='Foot.L')
for _i, _w in zip([202, 337, 338, 339, 340, 341, 342, 343, 344, 347, 348, 349, 350, 353, 354], [0.8521, 0.4916, 0.5826, 0.8801, 0.9275, 0.1415, 0.2198, 0.997, 1.0, 0.07072, 0.1354, 1.0, 0.9371, 0.832, 0.638]): _vg.add([_i], _w, 'REPLACE')
_vg = ob_cube_001.vertex_groups.new(name='Toes.L')
_vg = ob_cube_001.vertex_groups.new(name='Foot.R')
for _i, _w in zip([55, 155, 156, 157, 158, 159, 160, 161, 162, 165, 166, 167, 168, 171, 172], [0.8521, 0.4916, 0.5826, 0.8801, 0.9275, 0.1415, 0.2198, 0.997, 1.0, 0.07073, 0.1354, 1.0, 0.9371, 0.832, 0.638]): _vg.add([_i], _w, 'REPLACE')
_vg = ob_cube_001.vertex_groups.new(name='Toes.R')
_vg = ob_cube_001.vertex_groups.new(name='Bone')
for _i, _w in zip([0, 1, 2, 3, 4, 5, 6, 7, 8, 9, 10, 11, 12, 13, 14, 15, 16, 17, 18, 19, 20, 21, 22, 23, 24, 25, 26, 27], [1.0, 1.0, 1.0, 1.0, 1.0, 1.0, 1.0, 1.0, 1.0, 0.9987, 0.9796, 1.0, 1.0, 1.0, 1.0, 1.0, 1.0, 1.0, 1.0, 1.0, 1.0, 1.0, 1.0, 0.9984, 0.9788, 1.0, 1.0, 1.0]): _vg.add([_i], _w, 'REPLACE')
_m = ob_cube_001.modifiers.new('Armature', 'ARMATURE')
_m.object = ob_armature
ob_armature.location = (0.0, 0.0, 1.844)
ob_armature.rotation_euler = (0.0, -0.0, -1.571)
ob_armature.display_type = 'WIRE'
ob_armature.show_in_front = True
ob_armature.lineart.crease_threshold = 0.0

# ---- collection membership
col_collection_1.objects.link(ob_cube_001)
col_collection_2.objects.link(ob_armature)

# ---- scene / render settings (as saved in the file)
scene.frame_start = 1; scene.frame_end = 260; scene.frame_set(23)
scene.render.engine = 'BLENDER_EEVEE_NEXT'
scene.render.resolution_percentage = 50
scene.render.dither_intensity = 0.0
scene.cycles.use_denoising = False
scene.cycles.samples = 128
scene.cycles.sampling_pattern = 'TABULATED_SOBOL'
scene.cycles.use_adaptive_sampling = False
scene.cycles.use_light_tree = False
scene.cycles.blur_glossy = 0.0
scene.cycles.sample_clamp_indirect = 0.0
scene.view_settings.view_transform = 'Standard'
bpy.context.view_layer.update()

# ---- added for rendering (the .blend has no active camera and no usable light): camera, sun
cam_auto = bpy.data.cameras.new('AutoCamera')
cam_auto.lens = 50.0
cam_auto.sensor_width = 36.0
cam_auto.clip_end = 1000.0
ob_auto_camera = bpy.data.objects.new('AutoCamera', cam_auto)
scene.collection.objects.link(ob_auto_camera)
ob_auto_camera.location = (6.70726, -8.27069, 8.2575)
ob_auto_camera.rotation_euler = (1.09748, -7.21219e-08, 0.694738)
scene.camera = ob_auto_camera
light_auto_sun = bpy.data.lights.new('AutoSun', 'SUN')
light_auto_sun.energy = 3.0
light_auto_sun.angle = 0.0523599
ob_auto_sun = bpy.data.objects.new('AutoSun', light_auto_sun)
scene.collection.objects.link(ob_auto_sun)
ob_auto_sun.rotation_euler = (0.872665, 0.174533, 0.523599)
bpy.context.view_layer.update()
